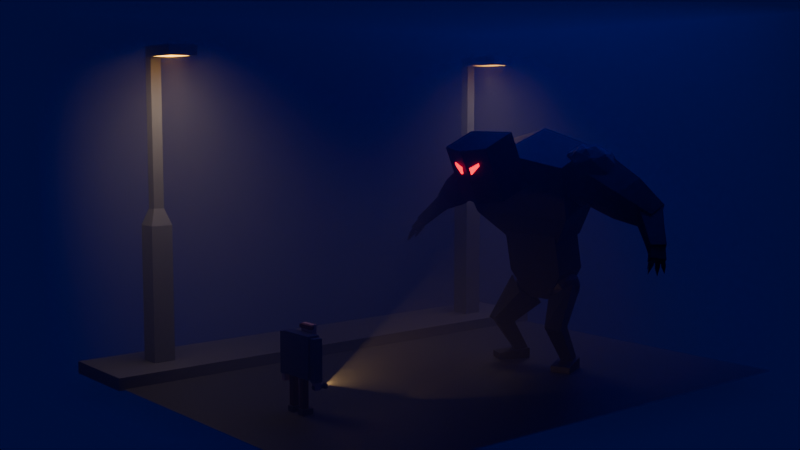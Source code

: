 # Source: Lecture02.blend  (saved by Blender 5.1.29; exported with 4.5.12 LTS)
import bpy
from mathutils import Matrix  # noqa: F401  (used for matrix-valued properties, if any)

bpy.ops.wm.read_factory_settings(use_empty=True)
scene = bpy.context.scene
scene.name = 'Scene'

# ---- collections
col_collection = bpy.data.collections.new('Collection'); scene.collection.children.link(col_collection)
col_old_man = bpy.data.collections.new('old_man'); scene.collection.children.link(col_old_man)
col_monster = bpy.data.collections.new('monster'); scene.collection.children.link(col_monster)
col_street = bpy.data.collections.new('street'); scene.collection.children.link(col_street)

# ---- materials (node trees are filled in below, after node groups)
mat_fog = bpy.data.materials.new('fog')
mat_blue = bpy.data.materials.new('blue')
mat_blue.alpha_threshold = 0.0
mat_blue.use_backface_culling_lightprobe_volume = False
mat_blue.roughness = 0.5
mat_blue.line_color = (0.0, 0.0, 0.0, 1.0)
mat_skin = bpy.data.materials.new('skin')
mat_brown = bpy.data.materials.new('brown')
mat_shoes = bpy.data.materials.new('shoes')
mat_pink_nose = bpy.data.materials.new('pink nose')
mat_black = bpy.data.materials.new('black')
mat_torch = bpy.data.materials.new('torch')
mat_torch_emission = bpy.data.materials.new('torch emission')
mat_eyes = bpy.data.materials.new('eyes')
mat_ground = bpy.data.materials.new('ground')
mat_pavement = bpy.data.materials.new('pavement')
mat_lamp_post = bpy.data.materials.new('lamp post')
mat_lamp_emission = bpy.data.materials.new('lamp emission')

# ---- material node trees
mat_fog.use_nodes = True; mat_fog.node_tree.nodes.clear()
_N = mat_fog.node_tree.nodes; _L = mat_fog.node_tree.links
n0 = _N.new('ShaderNodeOutputMaterial'); n0.name = 'Material Output'; n0.location = (200, 100)
n1 = _N.new('ShaderNodeVolumePrincipled'); n1.name = 'Principled Volume'; n1.location = (-176, 148)
n1.inputs[2].default_value = 0.1
_L.new(n1.outputs[0], n0.inputs[1])
n0.is_active_output = True
mat_blue.use_nodes = True; mat_blue.node_tree.nodes.clear()
_N = mat_blue.node_tree.nodes; _L = mat_blue.node_tree.links
n0 = _N.new('ShaderNodeOutputMaterial'); n0.name = 'Material Output'; n0.location = (200, 100)
n1 = _N.new('ShaderNodeBsdfPrincipled'); n1.name = 'Principled BSDF'; n1.location = (-200, 100)
n1.inputs[0].default_value = (0.006982, 0.004689, 0.1429, 1.0)
_L.new(n1.outputs[0], n0.inputs[0])
n0.is_active_output = True
mat_skin.use_nodes = True; mat_skin.node_tree.nodes.clear()
_N = mat_skin.node_tree.nodes; _L = mat_skin.node_tree.links
n0 = _N.new('ShaderNodeBsdfPrincipled'); n0.name = 'Principled BSDF'; n0.location = (-200, 100)
n0.inputs[0].default_value = (0.8, 0.4624, 0.396, 1.0)
n1 = _N.new('ShaderNodeOutputMaterial'); n1.name = 'Material Output'; n1.location = (200, 100)
_L.new(n0.outputs[0], n1.inputs[0])
n1.is_active_output = True
mat_brown.use_nodes = True; mat_brown.node_tree.nodes.clear()
_N = mat_brown.node_tree.nodes; _L = mat_brown.node_tree.links
n0 = _N.new('ShaderNodeBsdfPrincipled'); n0.name = 'Principled BSDF'; n0.location = (-200, 100)
n0.inputs[0].default_value = (0.1357, 0.009564, 0.002288, 1.0)
n1 = _N.new('ShaderNodeOutputMaterial'); n1.name = 'Material Output'; n1.location = (200, 100)
_L.new(n0.outputs[0], n1.inputs[0])
n1.is_active_output = True
mat_shoes.use_nodes = True; mat_shoes.node_tree.nodes.clear()
_N = mat_shoes.node_tree.nodes; _L = mat_shoes.node_tree.links
n0 = _N.new('ShaderNodeBsdfPrincipled'); n0.name = 'Principled BSDF'; n0.location = (-200, 100)
n0.inputs[0].default_value = (0.04878, 0.04216, 0.04864, 1.0)
n1 = _N.new('ShaderNodeOutputMaterial'); n1.name = 'Material Output'; n1.location = (200, 100)
_L.new(n0.outputs[0], n1.inputs[0])
n1.is_active_output = True
mat_pink_nose.use_nodes = True; mat_pink_nose.node_tree.nodes.clear()
_N = mat_pink_nose.node_tree.nodes; _L = mat_pink_nose.node_tree.links
n0 = _N.new('ShaderNodeBsdfPrincipled'); n0.name = 'Principled BSDF'; n0.location = (-200, 100)
n0.inputs[0].default_value = (0.8, 0.3372, 0.252, 1.0)
n1 = _N.new('ShaderNodeOutputMaterial'); n1.name = 'Material Output'; n1.location = (200, 100)
_L.new(n0.outputs[0], n1.inputs[0])
n1.is_active_output = True
mat_black.use_nodes = True; mat_black.node_tree.nodes.clear()
_N = mat_black.node_tree.nodes; _L = mat_black.node_tree.links
n0 = _N.new('ShaderNodeBsdfPrincipled'); n0.name = 'Principled BSDF'; n0.location = (-200, 100)
n0.inputs[0].default_value = (0.01518, 0.01518, 0.01518, 1.0)
n1 = _N.new('ShaderNodeOutputMaterial'); n1.name = 'Material Output'; n1.location = (200, 100)
_L.new(n0.outputs[0], n1.inputs[0])
n1.is_active_output = True
mat_torch.use_nodes = True; mat_torch.node_tree.nodes.clear()
_N = mat_torch.node_tree.nodes; _L = mat_torch.node_tree.links
n0 = _N.new('ShaderNodeBsdfPrincipled'); n0.name = 'Principled BSDF'; n0.location = (-200, 100)
n0.inputs[0].default_value = (0.06518, 0.06518, 0.06518, 1.0)
n1 = _N.new('ShaderNodeOutputMaterial'); n1.name = 'Material Output'; n1.location = (200, 100)
_L.new(n0.outputs[0], n1.inputs[0])
n1.is_active_output = True
mat_torch_emission.use_nodes = True; mat_torch_emission.node_tree.nodes.clear()
_N = mat_torch_emission.node_tree.nodes; _L = mat_torch_emission.node_tree.links
n0 = _N.new('ShaderNodeBsdfPrincipled'); n0.name = 'Principled BSDF'; n0.location = (-200, 100)
n0.inputs[27].default_value = (1.0, 0.8339, 0.003376, 1.0)
n0.inputs[28].default_value = 10.0
n1 = _N.new('ShaderNodeOutputMaterial'); n1.name = 'Material Output'; n1.location = (200, 100)
_L.new(n0.outputs[0], n1.inputs[0])
n1.is_active_output = True
mat_eyes.use_nodes = True; mat_eyes.node_tree.nodes.clear()
_N = mat_eyes.node_tree.nodes; _L = mat_eyes.node_tree.links
n0 = _N.new('ShaderNodeBsdfPrincipled'); n0.name = 'Principled BSDF'; n0.location = (-200, 100)
n0.inputs[0].default_value = (0.01518, 0.01518, 0.01518, 1.0)
n0.inputs[27].default_value = (1.0, 0.0002639, 0.01106, 1.0)
n0.inputs[28].default_value = 5.0
n1 = _N.new('ShaderNodeOutputMaterial'); n1.name = 'Material Output'; n1.location = (200, 100)
_L.new(n0.outputs[0], n1.inputs[0])
n1.is_active_output = True
mat_ground.use_nodes = True; mat_ground.node_tree.nodes.clear()
_N = mat_ground.node_tree.nodes; _L = mat_ground.node_tree.links
n0 = _N.new('ShaderNodeBsdfPrincipled'); n0.name = 'Principled BSDF'; n0.location = (-200, 100)
n0.inputs[0].default_value = (0.06518, 0.06518, 0.06518, 1.0)
n1 = _N.new('ShaderNodeOutputMaterial'); n1.name = 'Material Output'; n1.location = (200, 100)
_L.new(n0.outputs[0], n1.inputs[0])
n1.is_active_output = True
mat_pavement.use_nodes = True; mat_pavement.node_tree.nodes.clear()
_N = mat_pavement.node_tree.nodes; _L = mat_pavement.node_tree.links
n0 = _N.new('ShaderNodeBsdfPrincipled'); n0.name = 'Principled BSDF'; n0.location = (-200, 100)
n0.inputs[0].default_value = (0.1603, 0.1603, 0.1603, 1.0)
n1 = _N.new('ShaderNodeOutputMaterial'); n1.name = 'Material Output'; n1.location = (200, 100)
_L.new(n0.outputs[0], n1.inputs[0])
n1.is_active_output = True
mat_lamp_post.use_nodes = True; mat_lamp_post.node_tree.nodes.clear()
_N = mat_lamp_post.node_tree.nodes; _L = mat_lamp_post.node_tree.links
n0 = _N.new('ShaderNodeBsdfPrincipled'); n0.name = 'Principled BSDF'; n0.location = (-200, 100)
n0.inputs[0].default_value = (0.1982, 0.2091, 0.2042, 1.0)
n1 = _N.new('ShaderNodeOutputMaterial'); n1.name = 'Material Output'; n1.location = (200, 100)
_L.new(n0.outputs[0], n1.inputs[0])
n1.is_active_output = True
mat_lamp_emission.use_nodes = True; mat_lamp_emission.node_tree.nodes.clear()
_N = mat_lamp_emission.node_tree.nodes; _L = mat_lamp_emission.node_tree.links
n0 = _N.new('ShaderNodeBsdfPrincipled'); n0.name = 'Principled BSDF'; n0.location = (-200, 100)
n0.inputs[27].default_value = (1.0, 0.4728, 0.03484, 1.0)
n0.inputs[28].default_value = 10.0
n1 = _N.new('ShaderNodeOutputMaterial'); n1.name = 'Material Output'; n1.location = (200, 100)
_L.new(n0.outputs[0], n1.inputs[0])
n1.is_active_output = True

# ---- world
world_world = bpy.data.worlds.new('World'); scene.world = world_world
world_world.use_nodes = True; world_world.node_tree.nodes.clear()
_N = world_world.node_tree.nodes; _L = world_world.node_tree.links
n0 = _N.new('ShaderNodeOutputWorld'); n0.name = 'World Output'; n0.location = (200, 100)
n1 = _N.new('ShaderNodeBackground'); n1.name = 'Background'; n1.location = (-200, 100)
n1.inputs[0].default_value = (0.0, 0.0009248, 0.05088, 1.0)
_L.new(n1.outputs[0], n0.inputs[0])
n0.is_active_output = True
world_world.color = (0.05088, 0.05088, 0.05088)
world_world.sun_shadow_jitter_overblur = 0.0

# ---- cameras
cam_camera = bpy.data.cameras.new('Camera')
cam_camera.clip_end = 100.0
cam_camera.ortho_scale = 7.314

# ---- lights
light_light = bpy.data.lights.new('Light', 'SPOT')
light_light.color = (1.0, 0.6024, 0.2108)
light_light.energy = 200.0
light_light.spot_blend = 0.2
light_light.spot_size = 0.8727
light_light_001 = bpy.data.lights.new('Light.001', 'SPOT')
light_light_001.color = (1.0, 0.7644, 0.5582)
light_light_001.energy = 500.0
light_light_001.shadow_soft_size = 1.0
light_light_001.spot_blend = 1.0
light_light_001.spot_size = 2.618
light_area = bpy.data.lights.new('Area', 'AREA')
light_area.color = (0.004163, 0.0, 0.3104)
light_area.energy = 2500.0
light_area.size = 1.0
light_area.size_y = 1.0

# ---- meshes
me_cube_027 = bpy.data.meshes.new('Cube.027')
me_cube_027.from_pydata([(-1.0, -1.0, -1.0), (-1.0, -1.0, 1.0), (-1.0, 1.0, -1.0), (-1.0, 1.0, 1.0), (1.0, -1.0, -1.0), (1.0, -1.0, 1.0), (1.0, 1.0, -1.0), (1.0, 1.0, 1.0)], [], [(0, 1, 3, 2), (2, 3, 7, 6), (6, 7, 5, 4), (4, 5, 1, 0), (2, 6, 4, 0), (7, 3, 1, 5)])
_uv = me_cube_027.uv_layers.new(name='UVMap')
_uv.uv.foreach_set('vector', [0.375, 0.0, 0.625, 0.0, 0.625, 0.25, 0.375, 0.25, 0.375, 0.25, 0.625, 0.25, 0.625, 0.5, 0.375, 0.5, 0.375, 0.5, 0.625, 0.5, 0.625, 0.75, 0.375, 0.75, 0.375, 0.75, 0.625, 0.75, 0.625, 1.0, 0.375, 1.0, 0.125, 0.5, 0.375, 0.5, 0.375, 0.75, 0.125, 0.75, 0.625, 0.5, 0.875, 0.5, 0.875, 0.75, 0.625, 0.75])
me_cube_027.materials.append(mat_fog)
me_cube_027.update()
me_cube = bpy.data.meshes.new('Cube')
me_cube.from_pydata([(1.0, 1.0, 1.0), (1.0, 1.0, -1.0), (1.0, -1.0, 1.0), (1.0, -1.0, -1.0), (-1.0, 1.0, 1.0), (-1.0, 1.0, -1.0), (-1.0, -1.0, 1.0), (-1.0, -1.0, -1.0)], [], [(0, 4, 6, 2), (3, 2, 6, 7), (7, 6, 4, 5), (5, 1, 3, 7), (1, 0, 2, 3), (5, 4, 0, 1)])
_uv = me_cube.uv_layers.new(name='UVMap')
_uv.uv.foreach_set('vector', [0.625, 0.5, 0.875, 0.5, 0.875, 0.75, 0.625, 0.75, 0.375, 0.75, 0.625, 0.75, 0.625, 1.0, 0.375, 1.0, 0.375, 0.0, 0.625, 0.0, 0.625, 0.25, 0.375, 0.25, 0.125, 0.5, 0.375, 0.5, 0.375, 0.75, 0.125, 0.75, 0.375, 0.5, 0.625, 0.5, 0.625, 0.75, 0.375, 0.75, 0.375, 0.25, 0.625, 0.25, 0.625, 0.5, 0.375, 0.5])
me_cube.materials.append(mat_blue)
me_cube.use_mirror_vertex_groups = False
me_cube.update()
me_cube_001 = bpy.data.meshes.new('Cube.001')
me_cube_001.from_pydata([(1.0, 1.0, 1.0), (1.0, 1.0, -1.0), (1.0, -1.0, 1.0), (1.0, -1.0, -1.0), (-1.0, 1.0, 1.0), (-1.0, 1.0, -1.0), (-1.0, -1.0, 1.0), (-1.0, -1.0, -1.0)], [], [(0, 4, 6, 2), (3, 2, 6, 7), (7, 6, 4, 5), (5, 1, 3, 7), (1, 0, 2, 3), (5, 4, 0, 1)])
_uv = me_cube_001.uv_layers.new(name='UVMap')
_uv.uv.foreach_set('vector', [0.625, 0.5, 0.875, 0.5, 0.875, 0.75, 0.625, 0.75, 0.375, 0.75, 0.625, 0.75, 0.625, 1.0, 0.375, 1.0, 0.375, 0.0, 0.625, 0.0, 0.625, 0.25, 0.375, 0.25, 0.125, 0.5, 0.375, 0.5, 0.375, 0.75, 0.125, 0.75, 0.375, 0.5, 0.625, 0.5, 0.625, 0.75, 0.375, 0.75, 0.375, 0.25, 0.625, 0.25, 0.625, 0.5, 0.375, 0.5])
me_cube_001.materials.append(mat_skin)
me_cube_001.use_mirror_vertex_groups = False
me_cube_001.update()
me_cube_002 = bpy.data.meshes.new('Cube.002')
me_cube_002.from_pydata([(1.0, 1.0, 1.0), (1.0, 1.0, -1.0), (1.0, -1.0, 1.0), (1.0, -1.0, -1.0), (-1.0, 1.0, 1.0), (-1.0, 1.0, -1.0), (-1.0, -1.0, 1.0), (-1.0, -1.0, -1.0)], [], [(0, 4, 6, 2), (3, 2, 6, 7), (7, 6, 4, 5), (5, 1, 3, 7), (1, 0, 2, 3), (5, 4, 0, 1)])
_uv = me_cube_002.uv_layers.new(name='UVMap')
_uv.uv.foreach_set('vector', [0.625, 0.5, 0.875, 0.5, 0.875, 0.75, 0.625, 0.75, 0.375, 0.75, 0.625, 0.75, 0.625, 1.0, 0.375, 1.0, 0.375, 0.0, 0.625, 0.0, 0.625, 0.25, 0.375, 0.25, 0.125, 0.5, 0.375, 0.5, 0.375, 0.75, 0.125, 0.75, 0.375, 0.5, 0.625, 0.5, 0.625, 0.75, 0.375, 0.75, 0.375, 0.25, 0.625, 0.25, 0.625, 0.5, 0.375, 0.5])
me_cube_002.materials.append(mat_blue)
me_cube_002.use_mirror_vertex_groups = False
me_cube_002.update()
me_cube_003 = bpy.data.meshes.new('Cube.003')
me_cube_003.from_pydata([(-1.0, -1.0, -1.0), (-1.0, -1.0, 1.0), (-1.0, 1.0, -1.0), (-1.0, 1.0, 1.0), (1.0, -1.0, -1.0), (1.0, -1.0, 1.0), (1.0, 1.0, -1.0), (1.0, 1.0, 1.0)], [], [(0, 1, 3, 2), (2, 3, 7, 6), (6, 7, 5, 4), (4, 5, 1, 0), (2, 6, 4, 0), (7, 3, 1, 5)])
_uv = me_cube_003.uv_layers.new(name='UVMap')
_uv.uv.foreach_set('vector', [0.375, 0.0, 0.625, 0.0, 0.625, 0.25, 0.375, 0.25, 0.375, 0.25, 0.625, 0.25, 0.625, 0.5, 0.375, 0.5, 0.375, 0.5, 0.625, 0.5, 0.625, 0.75, 0.375, 0.75, 0.375, 0.75, 0.625, 0.75, 0.625, 1.0, 0.375, 1.0, 0.125, 0.5, 0.375, 0.5, 0.375, 0.75, 0.125, 0.75, 0.625, 0.5, 0.875, 0.5, 0.875, 0.75, 0.625, 0.75])
me_cube_003.materials.append(mat_skin)
me_cube_003.update()
me_cube_004 = bpy.data.meshes.new('Cube.004')
me_cube_004.from_pydata([(1.0, 1.0, 1.0), (1.0, 1.0, -1.0), (1.0, -1.0, 1.0), (1.0, -1.0, -1.0), (-1.0, 1.0, 1.0), (-1.0, 1.0, -1.0), (-1.0, -1.0, 1.0), (-1.0, -1.0, -1.0)], [], [(0, 4, 6, 2), (3, 2, 6, 7), (7, 6, 4, 5), (5, 1, 3, 7), (1, 0, 2, 3), (5, 4, 0, 1)])
_uv = me_cube_004.uv_layers.new(name='UVMap')
_uv.uv.foreach_set('vector', [0.625, 0.5, 0.875, 0.5, 0.875, 0.75, 0.625, 0.75, 0.375, 0.75, 0.625, 0.75, 0.625, 1.0, 0.375, 1.0, 0.375, 0.0, 0.625, 0.0, 0.625, 0.25, 0.375, 0.25, 0.125, 0.5, 0.375, 0.5, 0.375, 0.75, 0.125, 0.75, 0.375, 0.5, 0.625, 0.5, 0.625, 0.75, 0.375, 0.75, 0.375, 0.25, 0.625, 0.25, 0.625, 0.5, 0.375, 0.5])
me_cube_004.materials.append(mat_brown)
me_cube_004.use_mirror_vertex_groups = False
me_cube_004.update()
me_cube_005 = bpy.data.meshes.new('Cube.005')
me_cube_005.from_pydata([(-1.0, -1.0, -1.0), (-1.0, -1.0, 1.0), (-1.0, 1.0, -1.0), (-1.0, 1.0, 1.0), (1.0, -1.0, -1.0), (1.0, -1.0, 1.0), (1.0, 1.0, -1.0), (1.0, 1.0, 1.0)], [], [(0, 1, 3, 2), (2, 3, 7, 6), (6, 7, 5, 4), (4, 5, 1, 0), (2, 6, 4, 0), (7, 3, 1, 5)])
_uv = me_cube_005.uv_layers.new(name='UVMap')
_uv.uv.foreach_set('vector', [0.375, 0.0, 0.625, 0.0, 0.625, 0.25, 0.375, 0.25, 0.375, 0.25, 0.625, 0.25, 0.625, 0.5, 0.375, 0.5, 0.375, 0.5, 0.625, 0.5, 0.625, 0.75, 0.375, 0.75, 0.375, 0.75, 0.625, 0.75, 0.625, 1.0, 0.375, 1.0, 0.125, 0.5, 0.375, 0.5, 0.375, 0.75, 0.125, 0.75, 0.625, 0.5, 0.875, 0.5, 0.875, 0.75, 0.625, 0.75])
me_cube_005.materials.append(mat_shoes)
me_cube_005.update()
me_cube_006 = bpy.data.meshes.new('Cube.006')
me_cube_006.from_pydata([(-1.0, -1.0, -1.0), (-1.0, -1.0, 1.0), (-1.0, 1.0, -1.0), (-1.0, 1.0, 1.0), (1.0, -1.0, -1.0), (1.0, -1.0, 1.0), (1.0, 1.0, -1.0), (1.0, 1.0, 1.0), (-1.0, 2.69, 1.0), (-1.0, 2.69, -1.0), (1.0, 2.69, -1.0), (1.0, 2.69, 1.0), (-1.0, -1.0, 2.347), (-1.0, 1.0, 2.347), (1.0, 1.0, 2.347), (1.0, -1.0, 2.347)], [], [(0, 1, 3, 2), (7, 6, 10, 11), (6, 7, 5, 4), (4, 5, 1, 0), (2, 6, 4, 0), (5, 7, 14, 15), (9, 8, 11, 10), (6, 2, 9, 10), (3, 7, 11, 8), (2, 3, 8, 9), (14, 13, 12, 15), (3, 1, 12, 13), (1, 5, 15, 12), (7, 3, 13, 14)])
_uv = me_cube_006.uv_layers.new(name='UVMap')
_uv.uv.foreach_set('vector', [0.375, 0.0, 0.625, 0.0, 0.625, 0.25, 0.375, 0.25, 0.625, 0.5, 0.375, 0.5, 0.375, 0.5, 0.625, 0.5, 0.375, 0.5, 0.625, 0.5, 0.625, 0.75, 0.375, 0.75, 0.375, 0.75, 0.625, 0.75, 0.625, 1.0, 0.375, 1.0, 0.125, 0.5, 0.375, 0.5, 0.375, 0.75, 0.125, 0.75, 0.625, 0.75, 0.625, 0.5, 0.625, 0.5, 0.625, 0.75, 0.375, 0.25, 0.625, 0.25, 0.625, 0.5, 0.375, 0.5, 0.375, 0.5, 0.125, 0.5, 0.125, 0.5, 0.375, 0.5, 0.875, 0.5, 0.625, 0.5, 0.625, 0.5, 0.875, 0.5, 0.375, 0.25, 0.625, 0.25, 0.625, 0.25, 0.375, 0.25, 0.625, 0.5, 0.875, 0.5, 0.875, 0.75, 0.625, 0.75, 0.625, 0.25, 0.625, 0.0, 0.625, 0.0, 0.625, 0.25, 0.625, 1.0, 0.625, 0.75, 0.625, 0.75, 0.625, 1.0, 0.625, 0.5, 0.875, 0.5, 0.875, 0.5, 0.625, 0.5])
me_cube_006.materials.append(mat_brown)
me_cube_006.update()
me_cube_007 = bpy.data.meshes.new('Cube.007')
me_cube_007.from_pydata([(-1.0, -1.0, -1.0), (-1.0, -1.0, 1.0), (-1.0, 0.5026, -1.0), (-1.0, 1.397, 1.0), (1.0, -1.0, -1.0), (1.0, -1.0, 1.0), (1.0, 0.5026, -1.0), (1.0, 1.397, 1.0), (-1.0, -1.0, -0.3251), (-1.0, 1.397, -0.3251), (1.0, 1.397, -0.3251), (1.0, -1.0, -0.3251)], [], [(8, 1, 3, 9), (9, 3, 7, 10), (10, 7, 5, 11), (11, 5, 1, 8), (2, 6, 4, 0), (7, 3, 1, 5), (4, 11, 8, 0), (6, 10, 11, 4), (2, 9, 10, 6), (0, 8, 9, 2)])
_uv = me_cube_007.uv_layers.new(name='UVMap')
_uv.uv.foreach_set('vector', [0.4594, 0.0, 0.625, 0.0, 0.625, 0.25, 0.4594, 0.25, 0.4594, 0.25, 0.625, 0.25, 0.625, 0.5, 0.4594, 0.5, 0.4594, 0.5, 0.625, 0.5, 0.625, 0.75, 0.4594, 0.75, 0.4594, 0.75, 0.625, 0.75, 0.625, 1.0, 0.4594, 1.0, 0.125, 0.5, 0.375, 0.5, 0.375, 0.75, 0.125, 0.75, 0.625, 0.5, 0.875, 0.5, 0.875, 0.75, 0.625, 0.75, 0.375, 0.75, 0.4594, 0.75, 0.4594, 1.0, 0.375, 1.0, 0.375, 0.5, 0.4594, 0.5, 0.4594, 0.75, 0.375, 0.75, 0.375, 0.25, 0.4594, 0.25, 0.4594, 0.5, 0.375, 0.5, 0.375, 0.0, 0.4594, 0.0, 0.4594, 0.25, 0.375, 0.25])
me_cube_007.materials.append(mat_pink_nose)
me_cube_007.update()
me_cube_008 = bpy.data.meshes.new('Cube.008')
me_cube_008.from_pydata([(-0.6048, -1.0, -0.6048), (-0.6048, -1.0, 0.6048), (-0.6048, 1.0, -0.6048), (-0.6048, 1.0, 0.6048), (0.6048, -1.0, -0.6048), (0.6048, -1.0, 0.6048), (0.6048, 1.0, -0.6048), (0.6048, 1.0, 0.6048), (-1.0, -1.0, -1.0), (-1.0, -1.0, 1.0), (-1.0, 1.0, 1.0), (-1.0, 1.0, -1.0), (1.0, 1.0, -1.0), (1.0, 1.0, 1.0), (1.0, -1.0, 1.0), (1.0, -1.0, -1.0)], [], [(8, 9, 10, 11), (7, 6, 4, 5), (12, 13, 14, 15), (3, 7, 5, 1), (11, 12, 15, 8), (13, 10, 9, 14), (0, 1, 9, 8), (3, 2, 11, 10), (2, 6, 12, 11), (7, 3, 10, 13), (6, 7, 13, 12), (5, 4, 15, 14), (4, 0, 8, 15), (1, 5, 14, 9), (6, 2, 0, 4), (2, 3, 1, 0)])
_uv = me_cube_008.uv_layers.new(name='UVMap')
_uv.uv.foreach_set('vector', [0.375, 0.0, 0.625, 0.0, 0.625, 0.25, 0.375, 0.25, 0.5756, 0.4506, 0.4244, 0.4506, 0.4244, 0.7994, 0.5756, 0.7994, 0.375, 0.5, 0.625, 0.5, 0.625, 0.75, 0.375, 0.75, 0.5756, 0.2994, 0.5756, 0.4506, 0.5756, 0.7994, 0.5756, 0.9506, 0.125, 0.5, 0.375, 0.5, 0.375, 0.75, 0.125, 0.75, 0.625, 0.5, 0.875, 0.5, 0.875, 0.75, 0.625, 0.75, 0.4244, 0.9506, 0.5756, 0.9506, 0.625, 1.0, 0.375, 1.0, 0.5756, 0.2994, 0.4244, 0.2994, 0.375, 0.25, 0.625, 0.25, 0.4244, 0.2994, 0.4244, 0.4506, 0.375, 0.5, 0.375, 0.25, 0.5756, 0.4506, 0.5756, 0.2994, 0.625, 0.25, 0.625, 0.5, 0.4244, 0.4506, 0.5756, 0.4506, 0.625, 0.5, 0.375, 0.5, 0.5756, 0.7994, 0.4244, 0.7994, 0.375, 0.75, 0.625, 0.75, 0.4244, 0.7994, 0.4244, 0.9506, 0.375, 1.0, 0.375, 0.75, 0.5756, 0.9506, 0.5756, 0.7994, 0.625, 0.75, 0.625, 1.0, 0.4244, 0.4506, 0.4244, 0.2994, 0.4244, 0.9506, 0.4244, 0.7994, 0.4244, 0.2994, 0.5756, 0.2994, 0.5756, 0.9506, 0.4244, 0.9506])
me_cube_008.materials.append(mat_pink_nose)
me_cube_008.update()
me_cube_009 = bpy.data.meshes.new('Cube.009')
me_cube_009.from_pydata([(-1.0, -1.0, -1.0), (-1.0, -1.0, 1.0), (-1.0, 1.0, -1.0), (-1.0, 1.0, 1.0), (1.0, -1.0, -1.0), (1.0, -1.0, 1.0), (1.0, 1.0, -1.0), (1.0, 1.0, 1.0)], [], [(0, 1, 3, 2), (2, 3, 7, 6), (6, 7, 5, 4), (4, 5, 1, 0), (2, 6, 4, 0), (7, 3, 1, 5)])
_uv = me_cube_009.uv_layers.new(name='UVMap')
_uv.uv.foreach_set('vector', [0.375, 0.0, 0.625, 0.0, 0.625, 0.25, 0.375, 0.25, 0.375, 0.25, 0.625, 0.25, 0.625, 0.5, 0.375, 0.5, 0.375, 0.5, 0.625, 0.5, 0.625, 0.75, 0.375, 0.75, 0.375, 0.75, 0.625, 0.75, 0.625, 1.0, 0.375, 1.0, 0.125, 0.5, 0.375, 0.5, 0.375, 0.75, 0.125, 0.75, 0.625, 0.5, 0.875, 0.5, 0.875, 0.75, 0.625, 0.75])
me_cube_009.update()
me_cube_010 = bpy.data.meshes.new('Cube.010')
me_cube_010.from_pydata([(-1.0, -1.0, -1.0), (-1.0, -1.0, 1.0), (-1.0, 1.0, -1.0), (-1.0, 1.0, 1.0), (1.0, -1.0, -1.0), (1.0, -1.0, 1.0), (1.0, 1.0, -1.0), (1.0, 1.0, 1.0)], [], [(0, 1, 3, 2), (2, 3, 7, 6), (6, 7, 5, 4), (4, 5, 1, 0), (2, 6, 4, 0), (7, 3, 1, 5)])
_uv = me_cube_010.uv_layers.new(name='UVMap')
_uv.uv.foreach_set('vector', [0.375, 0.0, 0.625, 0.0, 0.625, 0.25, 0.375, 0.25, 0.375, 0.25, 0.625, 0.25, 0.625, 0.5, 0.375, 0.5, 0.375, 0.5, 0.625, 0.5, 0.625, 0.75, 0.375, 0.75, 0.375, 0.75, 0.625, 0.75, 0.625, 1.0, 0.375, 1.0, 0.125, 0.5, 0.375, 0.5, 0.375, 0.75, 0.125, 0.75, 0.625, 0.5, 0.875, 0.5, 0.875, 0.75, 0.625, 0.75])
me_cube_010.materials.append(mat_black)
me_cube_010.update()
me_cylinder = bpy.data.meshes.new('Cylinder')
me_cylinder.from_pydata([(0.0, 1.0, -1.0), (0.0, 1.0, 1.0), (0.1951, 0.9808, -1.0), (0.1951, 0.9808, 1.0), (0.3827, 0.9239, -1.0), (0.3827, 0.9239, 1.0), (0.5556, 0.8315, -1.0), (0.5556, 0.8315, 1.0), (0.7071, 0.7071, -1.0), (0.7071, 0.7071, 1.0), (0.8315, 0.5556, -1.0), (0.8315, 0.5556, 1.0), (0.9239, 0.3827, -1.0), (0.9239, 0.3827, 1.0), (0.9808, 0.1951, -1.0), (0.9808, 0.1951, 1.0), (1.0, 0.0, -1.0), (1.0, 0.0, 1.0), (0.9808, -0.1951, -1.0), (0.9808, -0.1951, 1.0), (0.9239, -0.3827, -1.0), (0.9239, -0.3827, 1.0), (0.8315, -0.5556, -1.0), (0.8315, -0.5556, 1.0), (0.7071, -0.7071, -1.0), (0.7071, -0.7071, 1.0), (0.5556, -0.8315, -1.0), (0.5556, -0.8315, 1.0), (0.3827, -0.9239, -1.0), (0.3827, -0.9239, 1.0), (0.1951, -0.9808, -1.0), (0.1951, -0.9808, 1.0), (0.0, -1.0, -1.0), (0.0, -1.0, 1.0), (-0.1951, -0.9808, -1.0), (-0.1951, -0.9808, 1.0), (-0.3827, -0.9239, -1.0), (-0.3827, -0.9239, 1.0), (-0.5556, -0.8315, -1.0), (-0.5556, -0.8315, 1.0), (-0.7071, -0.7071, -1.0), (-0.7071, -0.7071, 1.0), (-0.8315, -0.5556, -1.0), (-0.8315, -0.5556, 1.0), (-0.9239, -0.3827, -1.0), (-0.9239, -0.3827, 1.0), (-0.9808, -0.1951, -1.0), (-0.9808, -0.1951, 1.0), (-1.0, 0.0, -1.0), (-1.0, 0.0, 1.0), (-0.9808, 0.1951, -1.0), (-0.9808, 0.1951, 1.0), (-0.9239, 0.3827, -1.0), (-0.9239, 0.3827, 1.0), (-0.8315, 0.5556, -1.0), (-0.8315, 0.5556, 1.0), (-0.7071, 0.7071, -1.0), (-0.7071, 0.7071, 1.0), (-0.5556, 0.8315, -1.0), (-0.5556, 0.8315, 1.0), (-0.3827, 0.9239, -1.0), (-0.3827, 0.9239, 1.0), (-0.1951, 0.9808, -1.0), (-0.1951, 0.9808, 1.0), (0.3043, 1.53, 1.438), (9.562e-08, 1.56, 1.438), (0.5968, 1.441, 1.438), (0.8665, 1.297, 1.438), (1.103, 1.103, 1.438), (1.297, 0.8665, 1.438), (1.441, 0.5968, 1.438), (1.53, 0.3043, 1.438), (1.56, 5.337e-07, 1.438), (1.53, -0.3043, 1.438), (1.441, -0.5968, 1.438), (1.297, -0.8665, 1.438), (1.103, -1.103, 1.438), (0.8665, -1.297, 1.438), (0.5968, -1.441, 1.438), (0.3043, -1.53, 1.438), (9.562e-08, -1.56, 1.438), (-0.3043, -1.53, 1.438), (-0.5968, -1.441, 1.438), (-0.8665, -1.297, 1.438), (-1.103, -1.103, 1.438), (-1.297, -0.8665, 1.438), (-1.441, -0.5968, 1.438), (-1.53, -0.3043, 1.438), (-1.56, 5.337e-07, 1.438), (-1.53, 0.3043, 1.438), (-1.441, 0.5968, 1.438), (-1.297, 0.8665, 1.438), (-1.103, 1.103, 1.438), (-0.8665, 1.297, 1.438), (-0.5968, 1.441, 1.438), (-0.3043, 1.53, 1.438), (0.245, 1.232, 1.703), (1.257e-07, 1.256, 1.703), (0.4805, 1.16, 1.703), (0.6976, 1.044, 1.703), (0.8879, 0.8879, 1.703), (1.044, 0.6976, 1.703), (1.16, 0.4805, 1.703), (1.232, 0.245, 1.703), (1.256, 5.326e-07, 1.703), (1.232, -0.245, 1.703), (1.16, -0.4805, 1.703), (1.044, -0.6976, 1.703), (0.8879, -0.8879, 1.703), (0.6976, -1.044, 1.703), (0.4805, -1.16, 1.703), (0.245, -1.232, 1.703), (1.235e-07, -1.256, 1.703), (-0.245, -1.232, 1.703), (-0.4805, -1.16, 1.703), (-0.6976, -1.044, 1.703), (-0.8879, -0.8879, 1.703), (-1.044, -0.6976, 1.703), (-1.16, -0.4805, 1.703), (-1.232, -0.245, 1.703), (-1.256, 5.326e-07, 1.703), (-1.232, 0.245, 1.703), (-1.16, 0.4805, 1.703), (-1.044, 0.6976, 1.703), (-0.8879, 0.8879, 1.703), (-0.6976, 1.044, 1.703), (-0.4805, 1.16, 1.703), (-0.245, 1.232, 1.703), (0.3043, 1.53, 1.703), (1.223e-07, 1.56, 1.703), (0.5968, 1.441, 1.703), (0.8665, 1.297, 1.703), (1.103, 1.103, 1.703), (1.297, 0.8665, 1.703), (1.441, 0.5968, 1.703), (1.53, 0.3043, 1.703), (1.56, 5.337e-07, 1.703), (1.53, -0.3043, 1.703), (1.441, -0.5968, 1.703), (1.297, -0.8665, 1.703), (1.103, -1.103, 1.703), (0.8665, -1.297, 1.703), (0.5968, -1.441, 1.703), (0.3043, -1.53, 1.703), (1.223e-07, -1.56, 1.703), (-0.3043, -1.53, 1.703), (-0.5968, -1.441, 1.703), (-0.8665, -1.297, 1.703), (-1.103, -1.103, 1.703), (-1.297, -0.8665, 1.703), (-1.441, -0.5968, 1.703), (-1.53, -0.3043, 1.703), (-1.56, 5.337e-07, 1.703), (-1.53, 0.3043, 1.703), (-1.441, 0.5968, 1.703), (-1.297, 0.8665, 1.703), (-1.103, 1.103, 1.703), (-0.8665, 1.297, 1.703), (-0.5968, 1.441, 1.703), (-0.3043, 1.53, 1.703), (0.245, 1.232, 1.63), (1.128e-07, 1.256, 1.63), (0.4805, 1.16, 1.63), (0.6976, 1.044, 1.63), (0.8879, 0.8879, 1.63), (1.044, 0.6976, 1.63), (1.16, 0.4805, 1.63), (1.232, 0.245, 1.63), (1.256, 5.326e-07, 1.63), (1.232, -0.245, 1.63), (1.16, -0.4805, 1.63), (1.044, -0.6976, 1.63), (0.8879, -0.8879, 1.63), (0.6976, -1.044, 1.63), (0.4805, -1.16, 1.63), (0.245, -1.232, 1.63), (1.105e-07, -1.256, 1.63), (-0.245, -1.232, 1.63), (-0.4805, -1.16, 1.63), (-0.6976, -1.044, 1.63), (-0.8879, -0.8879, 1.63), (-1.044, -0.6976, 1.63), (-1.16, -0.4805, 1.63), (-1.232, -0.245, 1.63), (-1.256, 5.326e-07, 1.63), (-1.232, 0.245, 1.63), (-1.16, 0.4805, 1.63), (-1.044, 0.6976, 1.63), (-0.8879, 0.8879, 1.63), (-0.6976, 1.044, 1.63), (-0.4805, 1.16, 1.63), (-0.245, 1.232, 1.63)], [], [(0, 1, 3, 2), (2, 3, 5, 4), (4, 5, 7, 6), (6, 7, 9, 8), (8, 9, 11, 10), (10, 11, 13, 12), (12, 13, 15, 14), (14, 15, 17, 16), (16, 17, 19, 18), (18, 19, 21, 20), (20, 21, 23, 22), (22, 23, 25, 24), (24, 25, 27, 26), (26, 27, 29, 28), (28, 29, 31, 30), (30, 31, 33, 32), (32, 33, 35, 34), (34, 35, 37, 36), (36, 37, 39, 38), (38, 39, 41, 40), (40, 41, 43, 42), (42, 43, 45, 44), (44, 45, 47, 46), (46, 47, 49, 48), (48, 49, 51, 50), (50, 51, 53, 52), (52, 53, 55, 54), (54, 55, 57, 56), (56, 57, 59, 58), (58, 59, 61, 60), (5, 3, 64, 66), (60, 61, 63, 62), (62, 63, 1, 0), (0, 2, 4, 6, 8, 10, 12, 14, 16, 18, 20, 22, 24, 26, 28, 30, 32, 34, 36, 38, 40, 42, 44, 46, 48, 50, 52, 54, 56, 58, 60, 62), (81, 80, 144, 145), (23, 21, 74, 75), (41, 39, 83, 84), (59, 57, 92, 93), (15, 13, 70, 71), (33, 31, 79, 80), (51, 49, 88, 89), (7, 5, 66, 67), (25, 23, 75, 76), (43, 41, 84, 85), (61, 59, 93, 94), (17, 15, 71, 72), (35, 33, 80, 81), (53, 51, 89, 90), (9, 7, 67, 68), (27, 25, 76, 77), (45, 43, 85, 86), (63, 61, 94, 95), (19, 17, 72, 73), (37, 35, 81, 82), (55, 53, 90, 91), (11, 9, 68, 69), (29, 27, 77, 78), (47, 45, 86, 87), (3, 1, 65, 64), (1, 63, 95, 65), (21, 19, 73, 74), (39, 37, 82, 83), (57, 55, 91, 92), (13, 11, 69, 70), (31, 29, 78, 79), (49, 47, 87, 88), (102, 101, 165, 166), (68, 67, 131, 132), (95, 94, 158, 159), (82, 81, 145, 146), (69, 68, 132, 133), (65, 95, 159, 129), (83, 82, 146, 147), (70, 69, 133, 134), (84, 83, 147, 148), (71, 70, 134, 135), (85, 84, 148, 149), (72, 71, 135, 136), (86, 85, 149, 150), (73, 72, 136, 137), (87, 86, 150, 151), (74, 73, 137, 138), (88, 87, 151, 152), (75, 74, 138, 139), (89, 88, 152, 153), (76, 75, 139, 140), (90, 89, 153, 154), (77, 76, 140, 141), (91, 90, 154, 155), (78, 77, 141, 142), (64, 65, 129, 128), (92, 91, 155, 156), (79, 78, 142, 143), (66, 64, 128, 130), (93, 92, 156, 157), (80, 79, 143, 144), (67, 66, 130, 131), (94, 93, 157, 158), (97, 96, 128, 129), (96, 98, 130, 128), (98, 99, 131, 130), (99, 100, 132, 131), (100, 101, 133, 132), (101, 102, 134, 133), (102, 103, 135, 134), (103, 104, 136, 135), (104, 105, 137, 136), (105, 106, 138, 137), (106, 107, 139, 138), (107, 108, 140, 139), (108, 109, 141, 140), (109, 110, 142, 141), (110, 111, 143, 142), (111, 112, 144, 143), (112, 113, 145, 144), (113, 114, 146, 145), (114, 115, 147, 146), (115, 116, 148, 147), (116, 117, 149, 148), (117, 118, 150, 149), (118, 119, 151, 150), (119, 120, 152, 151), (120, 121, 153, 152), (121, 122, 154, 153), (122, 123, 155, 154), (123, 124, 156, 155), (124, 125, 157, 156), (125, 126, 158, 157), (126, 127, 159, 158), (127, 97, 129, 159), (160, 161, 191, 190, 189, 188, 187, 186, 185, 184, 183, 182, 181, 180, 179, 178, 177, 176, 175, 174, 173, 172, 171, 170, 169, 168, 167, 166, 165, 164, 163, 162), (116, 115, 179, 180), (103, 102, 166, 167), (117, 116, 180, 181), (104, 103, 167, 168), (118, 117, 181, 182), (105, 104, 168, 169), (119, 118, 182, 183), (106, 105, 169, 170), (120, 119, 183, 184), (107, 106, 170, 171), (121, 120, 184, 185), (108, 107, 171, 172), (122, 121, 185, 186), (109, 108, 172, 173), (123, 122, 186, 187), (110, 109, 173, 174), (96, 97, 161, 160), (124, 123, 187, 188), (111, 110, 174, 175), (98, 96, 160, 162), (125, 124, 188, 189), (112, 111, 175, 176), (99, 98, 162, 163), (126, 125, 189, 190), (113, 112, 176, 177), (100, 99, 163, 164), (127, 126, 190, 191), (114, 113, 177, 178), (101, 100, 164, 165), (97, 127, 191, 161), (115, 114, 178, 179)])
me_cylinder.polygons.foreach_set('material_index', [0, 0, 0, 0, 0, 0, 0, 0, 0, 0, 0, 0, 0, 0, 0, 0, 0, 0, 0, 0, 0, 0, 0, 0, 0, 0, 0, 0, 0, 0, 0, 0, 0, 0, 0, 0, 0, 0, 0, 0, 0, 0, 0, 0, 0, 0, 0, 0, 0, 0, 0, 0, 0, 0, 0, 0, 0, 0, 0, 0, 0, 0, 0, 0, 0, 0, 0, 0, 0, 0, 0, 0, 0, 0, 0, 0, 0, 0, 0, 0, 0, 0, 0, 0, 0, 0, 0, 0, 0, 0, 0, 0, 0, 0, 0, 0, 0, 0, 0, 0, 0, 0, 0, 0, 0, 0, 0, 0, 0, 0, 0, 0, 0, 0, 0, 0, 0, 0, 0, 0, 0, 0, 0, 0, 0, 0, 0, 0, 0, 0, 1, 0, 0, 0, 0, 0, 0, 0, 0, 0, 0, 0, 0, 0, 0, 0, 0, 0, 0, 0, 0, 0, 0, 0, 0, 0, 0, 0, 0, 0, 0, 0])
_uv = me_cylinder.uv_layers.new(name='UVMap')
_uv.uv.foreach_set('vector', [1.0, 0.5, 1.0, 1.0, 0.9688, 1.0, 0.9688, 0.5, 0.9688, 0.5, 0.9688, 1.0, 0.9375, 1.0, 0.9375, 0.5, 0.9375, 0.5, 0.9375, 1.0, 0.9062, 1.0, 0.9062, 0.5, 0.9062, 0.5, 0.9062, 1.0, 0.875, 1.0, 0.875, 0.5, 0.875, 0.5, 0.875, 1.0, 0.8438, 1.0, 0.8438, 0.5, 0.8438, 0.5, 0.8438, 1.0, 0.8125, 1.0, 0.8125, 0.5, 0.8125, 0.5, 0.8125, 1.0, 0.7812, 1.0, 0.7812, 0.5, 0.7812, 0.5, 0.7812, 1.0, 0.75, 1.0, 0.75, 0.5, 0.75, 0.5, 0.75, 1.0, 0.7188, 1.0, 0.7188, 0.5, 0.7188, 0.5, 0.7188, 1.0, 0.6875, 1.0, 0.6875, 0.5, 0.6875, 0.5, 0.6875, 1.0, 0.6562, 1.0, 0.6562, 0.5, 0.6562, 0.5, 0.6562, 1.0, 0.625, 1.0, 0.625, 0.5, 0.625, 0.5, 0.625, 1.0, 0.5938, 1.0, 0.5938, 0.5, 0.5938, 0.5, 0.5938, 1.0, 0.5625, 1.0, 0.5625, 0.5, 0.5625, 0.5, 0.5625, 1.0, 0.5312, 1.0, 0.5312, 0.5, 0.5312, 0.5, 0.5312, 1.0, 0.5, 1.0, 0.5, 0.5, 0.5, 0.5, 0.5, 1.0, 0.4688, 1.0, 0.4688, 0.5, 0.4688, 0.5, 0.4688, 1.0, 0.4375, 1.0, 0.4375, 0.5, 0.4375, 0.5, 0.4375, 1.0, 0.4062, 1.0, 0.4062, 0.5, 0.4062, 0.5, 0.4062, 1.0, 0.375, 1.0, 0.375, 0.5, 0.375, 0.5, 0.375, 1.0, 0.3438, 1.0, 0.3438, 0.5, 0.3438, 0.5, 0.3438, 1.0, 0.3125, 1.0, 0.3125, 0.5, 0.3125, 0.5, 0.3125, 1.0, 0.2812, 1.0, 0.2812, 0.5, 0.2812, 0.5, 0.2812, 1.0, 0.25, 1.0, 0.25, 0.5, 0.25, 0.5, 0.25, 1.0, 0.2188, 1.0, 0.2188, 0.5, 0.2188, 0.5, 0.2188, 1.0, 0.1875, 1.0, 0.1875, 0.5, 0.1875, 0.5, 0.1875, 1.0, 0.1562, 1.0, 0.1562, 0.5, 0.1562, 0.5, 0.1562, 1.0, 0.125, 1.0, 0.125, 0.5, 0.125, 0.5, 0.125, 1.0, 0.09375, 1.0, 0.09375, 0.5, 0.09375, 0.5, 0.09375, 1.0, 0.0625, 1.0, 0.0625, 0.5, 0.9375, 1.0, 0.9688, 1.0, 0.9688, 1.0, 0.9375, 1.0, 0.0625, 0.5, 0.0625, 1.0, 0.03125, 1.0, 0.03125, 0.5, 0.03125, 0.5, 0.03125, 1.0, 0.0, 1.0, 0.0, 0.5, 0.75, 0.49, 0.7968, 0.4854, 0.8418, 0.4717, 0.8833, 0.4496, 0.9197, 0.4197, 0.9496, 0.3833, 0.9717, 0.3418, 0.9854, 0.2968, 0.99, 0.25, 0.9854, 0.2032, 0.9717, 0.1582, 0.9496, 0.1167, 0.9197, 0.08029, 0.8833, 0.05045, 0.8418, 0.02827, 0.7968, 0.01461, 0.75, 0.01, 0.7032, 0.01461, 0.6582, 0.02827, 0.6167, 0.05045, 0.5803, 0.08029, 0.5504, 0.1167, 0.5283, 0.1582, 0.5146, 0.2032, 0.51, 0.25, 0.5146, 0.2968, 0.5283, 0.3418, 0.5504, 0.3833, 0.5803, 0.4197, 0.6167, 0.4496, 0.6582, 0.4717, 0.7032, 0.4854, 0.4688, 1.0, 0.5, 1.0, 0.5, 1.0, 0.4688, 1.0, 0.6562, 1.0, 0.6875, 1.0, 0.6875, 1.0, 0.6562, 1.0, 0.375, 1.0, 0.4062, 1.0, 0.4062, 1.0, 0.375, 1.0, 0.09375, 1.0, 0.125, 1.0, 0.125, 1.0, 0.09375, 1.0, 0.7812, 1.0, 0.8125, 1.0, 0.8125, 1.0, 0.7812, 1.0, 0.5, 1.0, 0.5312, 1.0, 0.5312, 1.0, 0.5, 1.0, 0.2188, 1.0, 0.25, 1.0, 0.25, 1.0, 0.2188, 1.0, 0.9062, 1.0, 0.9375, 1.0, 0.9375, 1.0, 0.9062, 1.0, 0.625, 1.0, 0.6562, 1.0, 0.6562, 1.0, 0.625, 1.0, 0.3438, 1.0, 0.375, 1.0, 0.375, 1.0, 0.3438, 1.0, 0.0625, 1.0, 0.09375, 1.0, 0.09375, 1.0, 0.0625, 1.0, 0.75, 1.0, 0.7812, 1.0, 0.7812, 1.0, 0.75, 1.0, 0.4688, 1.0, 0.5, 1.0, 0.5, 1.0, 0.4688, 1.0, 0.1875, 1.0, 0.2188, 1.0, 0.2188, 1.0, 0.1875, 1.0, 0.875, 1.0, 0.9062, 1.0, 0.9062, 1.0, 0.875, 1.0, 0.5938, 1.0, 0.625, 1.0, 0.625, 1.0, 0.5938, 1.0, 0.3125, 1.0, 0.3438, 1.0, 0.3438, 1.0, 0.3125, 1.0, 0.03125, 1.0, 0.0625, 1.0, 0.0625, 1.0, 0.03125, 1.0, 0.7188, 1.0, 0.75, 1.0, 0.75, 1.0, 0.7188, 1.0, 0.4375, 1.0, 0.4688, 1.0, 0.4688, 1.0, 0.4375, 1.0, 0.1562, 1.0, 0.1875, 1.0, 0.1875, 1.0, 0.1562, 1.0, 0.8438, 1.0, 0.875, 1.0, 0.875, 1.0, 0.8438, 1.0, 0.5625, 1.0, 0.5938, 1.0, 0.5938, 1.0, 0.5625, 1.0, 0.2812, 1.0, 0.3125, 1.0, 0.3125, 1.0, 0.2812, 1.0, 0.9688, 1.0, 1.0, 1.0, 1.0, 1.0, 0.9688, 1.0, 0.0, 1.0, 0.03125, 1.0, 0.03125, 1.0, 0.0, 1.0, 0.6875, 1.0, 0.7188, 1.0, 0.7188, 1.0, 0.6875, 1.0, 0.4062, 1.0, 0.4375, 1.0, 0.4375, 1.0, 0.4062, 1.0, 0.125, 1.0, 0.1562, 1.0, 0.1562, 1.0, 0.125, 1.0, 0.8125, 1.0, 0.8438, 1.0, 0.8438, 1.0, 0.8125, 1.0, 0.5312, 1.0, 0.5625, 1.0, 0.5625, 1.0, 0.5312, 1.0, 0.25, 1.0, 0.2812, 1.0, 0.2812, 1.0, 0.25, 1.0, 0.4285, 0.3239, 0.4107, 0.3574, 0.4107, 0.3574, 0.4285, 0.3239, 0.875, 1.0, 0.9062, 1.0, 0.9062, 1.0, 0.875, 1.0, 0.03125, 1.0, 0.0625, 1.0, 0.0625, 1.0, 0.03125, 1.0, 0.4375, 1.0, 0.4688, 1.0, 0.4688, 1.0, 0.4375, 1.0, 0.8438, 1.0, 0.875, 1.0, 0.875, 1.0, 0.8438, 1.0, 0.0, 1.0, 0.03125, 1.0, 0.03125, 1.0, 0.0, 1.0, 0.4062, 1.0, 0.4375, 1.0, 0.4375, 1.0, 0.4062, 1.0, 0.8125, 1.0, 0.8438, 1.0, 0.8438, 1.0, 0.8125, 1.0, 0.375, 1.0, 0.4062, 1.0, 0.4062, 1.0, 0.375, 1.0, 0.7812, 1.0, 0.8125, 1.0, 0.8125, 1.0, 0.7812, 1.0, 0.3438, 1.0, 0.375, 1.0, 0.375, 1.0, 0.3438, 1.0, 0.75, 1.0, 0.7812, 1.0, 0.7812, 1.0, 0.75, 1.0, 0.3125, 1.0, 0.3438, 1.0, 0.3438, 1.0, 0.3125, 1.0, 0.7188, 1.0, 0.75, 1.0, 0.75, 1.0, 0.7188, 1.0, 0.2812, 1.0, 0.3125, 1.0, 0.3125, 1.0, 0.2812, 1.0, 0.6875, 1.0, 0.7188, 1.0, 0.7188, 1.0, 0.6875, 1.0, 0.25, 1.0, 0.2812, 1.0, 0.2812, 1.0, 0.25, 1.0, 0.6562, 1.0, 0.6875, 1.0, 0.6875, 1.0, 0.6562, 1.0, 0.2188, 1.0, 0.25, 1.0, 0.25, 1.0, 0.2188, 1.0, 0.625, 1.0, 0.6562, 1.0, 0.6562, 1.0, 0.625, 1.0, 0.1875, 1.0, 0.2188, 1.0, 0.2188, 1.0, 0.1875, 1.0, 0.5938, 1.0, 0.625, 1.0, 0.625, 1.0, 0.5938, 1.0, 0.1562, 1.0, 0.1875, 1.0, 0.1875, 1.0, 0.1562, 1.0, 0.5625, 1.0, 0.5938, 1.0, 0.5938, 1.0, 0.5625, 1.0, 0.9688, 1.0, 1.0, 1.0, 1.0, 1.0, 0.9688, 1.0, 0.125, 1.0, 0.1562, 1.0, 0.1562, 1.0, 0.125, 1.0, 0.5312, 1.0, 0.5625, 1.0, 0.5625, 1.0, 0.5312, 1.0, 0.9375, 1.0, 0.9688, 1.0, 0.9688, 1.0, 0.9375, 1.0, 0.09375, 1.0, 0.125, 1.0, 0.125, 1.0, 0.09375, 1.0, 0.5, 1.0, 0.5312, 1.0, 0.5312, 1.0, 0.5, 1.0, 0.9062, 1.0, 0.9375, 1.0, 0.9375, 1.0, 0.9062, 1.0, 0.0625, 1.0, 0.09375, 1.0, 0.09375, 1.0, 0.0625, 1.0, 0.25, 0.4432, 0.2877, 0.4395, 0.2968, 0.4854, 0.25, 0.49, 0.2877, 0.4395, 0.3239, 0.4285, 0.3418, 0.4717, 0.2968, 0.4854, 0.3239, 0.4285, 0.3574, 0.4107, 0.3833, 0.4496, 0.3418, 0.4717, 0.3574, 0.4107, 0.3866, 0.3866, 0.4197, 0.4197, 0.3833, 0.4496, 0.3866, 0.3866, 0.4107, 0.3574, 0.4496, 0.3833, 0.4197, 0.4197, 0.4107, 0.3574, 0.4285, 0.3239, 0.4717, 0.3418, 0.4496, 0.3833, 0.4285, 0.3239, 0.4395, 0.2877, 0.4854, 0.2968, 0.4717, 0.3418, 0.4395, 0.2877, 0.4432, 0.25, 0.49, 0.25, 0.4854, 0.2968, 0.4432, 0.25, 0.4395, 0.2123, 0.4854, 0.2032, 0.49, 0.25, 0.4395, 0.2123, 0.4285, 0.1761, 0.4717, 0.1582, 0.4854, 0.2032, 0.4285, 0.1761, 0.4107, 0.1426, 0.4496, 0.1167, 0.4717, 0.1582, 0.4107, 0.1426, 0.3866, 0.1134, 0.4197, 0.08029, 0.4496, 0.1167, 0.3866, 0.1134, 0.3574, 0.08933, 0.3833, 0.05045, 0.4197, 0.08029, 0.3574, 0.08933, 0.3239, 0.07147, 0.3418, 0.02827, 0.3833, 0.05045, 0.3239, 0.07147, 0.2877, 0.06048, 0.2968, 0.01461, 0.3418, 0.02827, 0.2877, 0.06048, 0.25, 0.05676, 0.25, 0.01, 0.2968, 0.01461, 0.25, 0.05676, 0.2123, 0.06048, 0.2032, 0.01461, 0.25, 0.01, 0.2123, 0.06048, 0.1761, 0.07147, 0.1582, 0.02827, 0.2032, 0.01461, 0.1761, 0.07147, 0.1426, 0.08933, 0.1167, 0.05045, 0.1582, 0.02827, 0.1426, 0.08933, 0.1134, 0.1134, 0.08029, 0.08029, 0.1167, 0.05045, 0.1134, 0.1134, 0.08933, 0.1426, 0.05045, 0.1167, 0.08029, 0.08029, 0.08933, 0.1426, 0.07147, 0.1761, 0.02827, 0.1582, 0.05045, 0.1167, 0.07147, 0.1761, 0.06048, 0.2123, 0.01461, 0.2032, 0.02827, 0.1582, 0.06048, 0.2123, 0.05676, 0.25, 0.01, 0.25, 0.01461, 0.2032, 0.05676, 0.25, 0.06048, 0.2877, 0.01461, 0.2968, 0.01, 0.25, 0.06048, 0.2877, 0.07147, 0.3239, 0.02827, 0.3418, 0.01461, 0.2968, 0.07147, 0.3239, 0.08933, 0.3574, 0.05045, 0.3833, 0.02827, 0.3418, 0.08933, 0.3574, 0.1134, 0.3866, 0.08029, 0.4197, 0.05045, 0.3833, 0.1134, 0.3866, 0.1426, 0.4107, 0.1167, 0.4496, 0.08029, 0.4197, 0.1426, 0.4107, 0.1761, 0.4285, 0.1582, 0.4717, 0.1167, 0.4496, 0.1761, 0.4285, 0.2123, 0.4395, 0.2032, 0.4854, 0.1582, 0.4717, 0.2123, 0.4395, 0.25, 0.4432, 0.25, 0.49, 0.2032, 0.4854, 0.2877, 0.4395, 0.25, 0.4432, 0.2123, 0.4395, 0.1761, 0.4285, 0.1426, 0.4107, 0.1134, 0.3866, 0.08933, 0.3574, 0.07147, 0.3239, 0.06048, 0.2877, 0.05676, 0.25, 0.06048, 0.2123, 0.07147, 0.1761, 0.08933, 0.1426, 0.1134, 0.1134, 0.1426, 0.08933, 0.1761, 0.07147, 0.2123, 0.06048, 0.25, 0.05676, 0.2877, 0.06048, 0.3239, 0.07147, 0.3574, 0.08933, 0.3866, 0.1134, 0.4107, 0.1426, 0.4285, 0.1761, 0.4395, 0.2123, 0.4432, 0.25, 0.4395, 0.2877, 0.4285, 0.3239, 0.4107, 0.3574, 0.3866, 0.3866, 0.3574, 0.4107, 0.3239, 0.4285, 0.1134, 0.1134, 0.1426, 0.08933, 0.1426, 0.08933, 0.1134, 0.1134, 0.4395, 0.2877, 0.4285, 0.3239, 0.4285, 0.3239, 0.4395, 0.2877, 0.08933, 0.1426, 0.1134, 0.1134, 0.1134, 0.1134, 0.08933, 0.1426, 0.4432, 0.25, 0.4395, 0.2877, 0.4395, 0.2877, 0.4432, 0.25, 0.07147, 0.1761, 0.08933, 0.1426, 0.08933, 0.1426, 0.07147, 0.1761, 0.4395, 0.2123, 0.4432, 0.25, 0.4432, 0.25, 0.4395, 0.2123, 0.06048, 0.2123, 0.07147, 0.1761, 0.07147, 0.1761, 0.06048, 0.2123, 0.4285, 0.1761, 0.4395, 0.2123, 0.4395, 0.2123, 0.4285, 0.1761, 0.05676, 0.25, 0.06048, 0.2123, 0.06048, 0.2123, 0.05676, 0.25, 0.4107, 0.1426, 0.4285, 0.1761, 0.4285, 0.1761, 0.4107, 0.1426, 0.06048, 0.2877, 0.05676, 0.25, 0.05676, 0.25, 0.06048, 0.2877, 0.3866, 0.1134, 0.4107, 0.1426, 0.4107, 0.1426, 0.3866, 0.1134, 0.07147, 0.3239, 0.06048, 0.2877, 0.06048, 0.2877, 0.07147, 0.3239, 0.3574, 0.08933, 0.3866, 0.1134, 0.3866, 0.1134, 0.3574, 0.08933, 0.08933, 0.3574, 0.07147, 0.3239, 0.07147, 0.3239, 0.08933, 0.3574, 0.3239, 0.07147, 0.3574, 0.08933, 0.3574, 0.08933, 0.3239, 0.07147, 0.2877, 0.4395, 0.25, 0.4432, 0.25, 0.4432, 0.2877, 0.4395, 0.1134, 0.3866, 0.08933, 0.3574, 0.08933, 0.3574, 0.1134, 0.3866, 0.2877, 0.06048, 0.3239, 0.07147, 0.3239, 0.07147, 0.2877, 0.06048, 0.3239, 0.4285, 0.2877, 0.4395, 0.2877, 0.4395, 0.3239, 0.4285, 0.1426, 0.4107, 0.1134, 0.3866, 0.1134, 0.3866, 0.1426, 0.4107, 0.25, 0.05676, 0.2877, 0.06048, 0.2877, 0.06048, 0.25, 0.05676, 0.3574, 0.4107, 0.3239, 0.4285, 0.3239, 0.4285, 0.3574, 0.4107, 0.1761, 0.4285, 0.1426, 0.4107, 0.1426, 0.4107, 0.1761, 0.4285, 0.2123, 0.06048, 0.25, 0.05676, 0.25, 0.05676, 0.2123, 0.06048, 0.3866, 0.3866, 0.3574, 0.4107, 0.3574, 0.4107, 0.3866, 0.3866, 0.2123, 0.4395, 0.1761, 0.4285, 0.1761, 0.4285, 0.2123, 0.4395, 0.1761, 0.07147, 0.2123, 0.06048, 0.2123, 0.06048, 0.1761, 0.07147, 0.4107, 0.3574, 0.3866, 0.3866, 0.3866, 0.3866, 0.4107, 0.3574, 0.25, 0.4432, 0.2123, 0.4395, 0.2123, 0.4395, 0.25, 0.4432, 0.1426, 0.08933, 0.1761, 0.07147, 0.1761, 0.07147, 0.1426, 0.08933])
me_cylinder.materials.append(mat_torch)
me_cylinder.materials.append(mat_torch_emission)
me_cylinder.update()
me_cube_012 = bpy.data.meshes.new('Cube.012')
me_cube_012.from_pydata([(-1.0, -1.0, -1.0), (-0.3933, -1.0, 1.0), (-1.0, 1.0, -1.0), (-0.3933, 1.0, 1.0), (1.0, -1.0, -1.0), (0.3933, -1.0, 1.0), (1.0, 1.0, -1.0), (0.3933, 1.0, 1.0), (-1.0, -1.0, 0.233), (-1.0, 1.0, 0.233), (1.0, 1.0, 0.233), (1.0, -1.0, 0.233)], [], [(8, 1, 3, 9), (9, 3, 7, 10), (10, 7, 5, 11), (11, 5, 1, 8), (2, 6, 4, 0), (7, 3, 1, 5), (4, 11, 8, 0), (6, 10, 11, 4), (2, 9, 10, 6), (0, 8, 9, 2)])
_uv = me_cube_012.uv_layers.new(name='UVMap')
_uv.uv.foreach_set('vector', [0.5291, 0.0, 0.625, 0.0, 0.625, 0.25, 0.5291, 0.25, 0.5291, 0.25, 0.625, 0.25, 0.625, 0.5, 0.5291, 0.5, 0.5291, 0.5, 0.625, 0.5, 0.625, 0.75, 0.5291, 0.75, 0.5291, 0.75, 0.625, 0.75, 0.625, 1.0, 0.5291, 1.0, 0.125, 0.5, 0.375, 0.5, 0.375, 0.75, 0.125, 0.75, 0.625, 0.5, 0.875, 0.5, 0.875, 0.75, 0.625, 0.75, 0.375, 0.75, 0.5291, 0.75, 0.5291, 1.0, 0.375, 1.0, 0.375, 0.5, 0.5291, 0.5, 0.5291, 0.75, 0.375, 0.75, 0.375, 0.25, 0.5291, 0.25, 0.5291, 0.5, 0.375, 0.5, 0.375, 0.0, 0.5291, 0.0, 0.5291, 0.25, 0.375, 0.25])
me_cube_012.materials.append(mat_black)
me_cube_012.update()
me_cube_013 = bpy.data.meshes.new('Cube.013')
me_cube_013.from_pydata([(-1.34, -0.138, -0.1756), (-0.6858, -0.6858, 1.0), (-1.49, 1.867, -0.2536), (-0.6858, 0.6858, 1.0), (0.5761, -0.8159, -0.6798), (0.6858, -0.6858, 1.0), (0.5761, 1.184, -0.6798), (0.6858, 0.6858, 1.0)], [], [(0, 1, 3, 2), (2, 3, 7, 6), (6, 7, 5, 4), (4, 5, 1, 0), (2, 6, 4, 0), (7, 3, 1, 5)])
_uv = me_cube_013.uv_layers.new(name='UVMap')
_uv.uv.foreach_set('vector', [0.375, 0.0, 0.625, 0.0, 0.625, 0.25, 0.375, 0.25, 0.375, 0.25, 0.625, 0.25, 0.625, 0.5, 0.375, 0.5, 0.375, 0.5, 0.625, 0.5, 0.625, 0.75, 0.375, 0.75, 0.375, 0.75, 0.625, 0.75, 0.625, 1.0, 0.375, 1.0, 0.125, 0.5, 0.375, 0.5, 0.375, 0.75, 0.125, 0.75, 0.625, 0.5, 0.875, 0.5, 0.875, 0.75, 0.625, 0.75])
me_cube_013.materials.append(mat_black)
me_cube_013.update()
me_cube_014 = bpy.data.meshes.new('Cube.014')
me_cube_014.from_pydata([(-1.0, -1.0, -1.0), (-0.7024, -0.7024, 1.0), (-1.0, 1.0, -1.0), (-0.7024, 0.7024, 1.0), (1.0, -1.0, -1.0), (0.7024, -0.7024, 1.0), (1.0, 1.0, -1.0), (0.7024, 0.7024, 1.0)], [], [(0, 1, 3, 2), (2, 3, 7, 6), (6, 7, 5, 4), (4, 5, 1, 0), (2, 6, 4, 0), (7, 3, 1, 5)])
_uv = me_cube_014.uv_layers.new(name='UVMap')
_uv.uv.foreach_set('vector', [0.375, 0.0, 0.625, 0.0, 0.625, 0.25, 0.375, 0.25, 0.375, 0.25, 0.625, 0.25, 0.625, 0.5, 0.375, 0.5, 0.375, 0.5, 0.625, 0.5, 0.625, 0.75, 0.375, 0.75, 0.375, 0.75, 0.625, 0.75, 0.625, 1.0, 0.375, 1.0, 0.125, 0.5, 0.375, 0.5, 0.375, 0.75, 0.125, 0.75, 0.625, 0.5, 0.875, 0.5, 0.875, 0.75, 0.625, 0.75])
me_cube_014.materials.append(mat_black)
me_cube_014.update()
me_cube_015 = bpy.data.meshes.new('Cube.015')
me_cube_015.from_pydata([(-1.0, -1.0, -0.183), (-1.0, -1.0, 1.0), (-1.0, 1.0, -1.0), (-1.0, 1.0, 1.0), (1.0, -1.0, -0.183), (1.0, -1.0, 1.0), (1.0, 1.0, -1.0), (1.0, 1.0, 1.0)], [], [(0, 1, 3, 2), (2, 3, 7, 6), (6, 7, 5, 4), (4, 5, 1, 0), (2, 6, 4, 0), (7, 3, 1, 5)])
_uv = me_cube_015.uv_layers.new(name='UVMap')
_uv.uv.foreach_set('vector', [0.375, 0.0, 0.625, 0.0, 0.625, 0.25, 0.375, 0.25, 0.375, 0.25, 0.625, 0.25, 0.625, 0.5, 0.375, 0.5, 0.375, 0.5, 0.625, 0.5, 0.625, 0.75, 0.375, 0.75, 0.375, 0.75, 0.625, 0.75, 0.625, 1.0, 0.375, 1.0, 0.125, 0.5, 0.375, 0.5, 0.375, 0.75, 0.125, 0.75, 0.625, 0.5, 0.875, 0.5, 0.875, 0.75, 0.625, 0.75])
me_cube_015.materials.append(mat_black)
me_cube_015.update()
me_cube_016 = bpy.data.meshes.new('Cube.016')
me_cube_016.from_pydata([(0.0, 1.452, 0.01658), (0.0, -1.743, 0.1342), (1.126, -1.743, 0.1342), (1.2, 1.0, -1.624e-17), (1.34, -1.572, -1.233), (0.6076, -1.4, 0.9368), (1.18, 1.842, -1.104), (0.6235, 0.5447, 1.082), (0.0, 2.379, -1.453), (0.0, 0.5447, 1.082), (0.0, -1.792, -1.617), (0.0, -1.4, 0.9368)], [], [(0, 9, 7, 3), (3, 7, 5, 2), (8, 6, 4, 10), (8, 0, 3, 6), (7, 9, 11, 5), (6, 3, 2, 4), (2, 5, 11, 1), (4, 2, 1, 10)])
_uv = me_cube_016.uv_layers.new(name='UVMap')
_uv.uv.foreach_set('vector', [0.5, 0.375, 0.625, 0.375, 0.625, 0.5, 0.5, 0.5, 0.5, 0.5, 0.625, 0.5, 0.625, 0.75, 0.5, 0.75, 0.25, 0.5, 0.375, 0.5, 0.375, 0.75, 0.25, 0.75, 0.375, 0.375, 0.5, 0.375, 0.5, 0.5, 0.375, 0.5, 0.625, 0.5, 0.75, 0.5, 0.75, 0.75, 0.625, 0.75, 0.375, 0.5, 0.5, 0.5, 0.5, 0.75, 0.375, 0.75, 0.5, 0.75, 0.625, 0.75, 0.625, 0.875, 0.5, 0.875, 0.375, 0.75, 0.5, 0.75, 0.5, 0.875, 0.375, 0.875])
me_cube_016.materials.append(mat_black)
me_cube_016.update()
me_cube_011 = bpy.data.meshes.new('Cube.011')
me_cube_011.from_pydata([(-0.7674, -0.7674, -1.0), (-1.455, -1.455, 1.0), (-0.7674, 0.7674, -1.0), (-1.455, 1.455, 1.0), (0.7674, -0.7674, -1.0), (1.455, -1.455, 1.0), (0.7674, 0.7674, -1.0), (1.455, 1.455, 1.0), (-1.266, -1.266, 3.406e-08), (-1.266, 1.266, 1.784e-08), (1.266, 1.266, -1.461e-08), (1.266, -1.266, 1.61e-09), (-0.7674, -0.7674, -1.0), (-0.7674, 0.7674, -1.0), (0.7674, -0.7674, -1.0), (0.7674, 0.7674, -1.0)], [], [(8, 1, 3, 9), (9, 3, 7, 10), (10, 7, 5, 11), (11, 5, 1, 8), (7, 3, 1, 5), (4, 11, 8, 0), (6, 10, 11, 4), (2, 9, 10, 6), (0, 8, 9, 2), (11, 10, 9, 8), (13, 15, 14, 12)])
_uv = me_cube_011.uv_layers.new(name='UVMap')
_uv.uv.foreach_set('vector', [0.5, 0.0, 0.625, 0.0, 0.625, 0.25, 0.5, 0.25, 0.5, 0.25, 0.625, 0.25, 0.625, 0.5, 0.5, 0.5, 0.5, 0.5, 0.625, 0.5, 0.625, 0.75, 0.5, 0.75, 0.5, 0.75, 0.625, 0.75, 0.625, 1.0, 0.5, 1.0, 0.625, 0.5, 0.875, 0.5, 0.875, 0.75, 0.625, 0.75, 0.375, 0.75, 0.5, 0.75, 0.5, 1.0, 0.375, 1.0, 0.375, 0.5, 0.5, 0.5, 0.5, 0.75, 0.375, 0.75, 0.375, 0.25, 0.5, 0.25, 0.5, 0.5, 0.375, 0.5, 0.375, 0.0, 0.5, 0.0, 0.5, 0.25, 0.375, 0.25, 0.0, 0.0, 0.0, 0.0, 0.0, 0.0, 0.0, 0.0, 0.125, 0.5, 0.375, 0.5, 0.375, 0.75, 0.125, 0.75])
me_cube_011.materials.append(mat_black)
me_cube_011.update()
me_cube_017 = bpy.data.meshes.new('Cube.017')
me_cube_017.from_pydata([(-0.7055, -0.7055, -1.0), (-1.076, -1.076, 1.0), (-0.7055, 0.7055, -1.0), (-1.076, 1.076, 1.0), (0.7055, -0.7055, -1.0), (1.076, -1.076, 1.0), (0.7055, 0.7055, -1.0), (1.076, 1.076, 1.0), (-0.8417, -0.8439, -0.1212), (-0.8417, 0.8402, -0.1212), (0.8425, 0.8402, -0.1212), (0.8425, -0.8439, -0.1212)], [], [(8, 1, 3, 9), (9, 3, 7, 10), (10, 7, 5, 11), (11, 5, 1, 8), (2, 6, 4, 0), (7, 3, 1, 5), (4, 11, 8, 0), (6, 10, 11, 4), (2, 9, 10, 6), (0, 8, 9, 2), (11, 10, 9, 8)])
_uv = me_cube_017.uv_layers.new(name='UVMap')
_uv.uv.foreach_set('vector', [0.4574, 0.0, 0.625, 0.0, 0.625, 0.25, 0.4574, 0.25, 0.4574, 0.25, 0.625, 0.25, 0.625, 0.5, 0.4574, 0.5, 0.4574, 0.5, 0.625, 0.5, 0.625, 0.75, 0.4574, 0.75, 0.4574, 0.75, 0.625, 0.75, 0.625, 1.0, 0.4574, 1.0, 0.125, 0.5, 0.375, 0.5, 0.375, 0.75, 0.125, 0.75, 0.625, 0.5, 0.875, 0.5, 0.875, 0.75, 0.625, 0.75, 0.375, 0.75, 0.4574, 0.75, 0.4574, 1.0, 0.375, 1.0, 0.375, 0.5, 0.4574, 0.5, 0.4574, 0.75, 0.375, 0.75, 0.375, 0.25, 0.4574, 0.25, 0.4574, 0.5, 0.375, 0.5, 0.375, 0.0, 0.4574, 0.0, 0.4574, 0.25, 0.375, 0.25, 0.0, 0.0, 0.0, 0.0, 0.0, 0.0, 0.0, 0.0])
me_cube_017.materials.append(mat_black)
me_cube_017.update()
me_cube_018 = bpy.data.meshes.new('Cube.018')
me_cube_018.from_pydata([(-1.0, -1.0, -1.0), (-0.8603, -0.8873, 1.003), (-1.0, 1.0, -1.0), (-0.8603, 0.8543, 1.003), (1.0, -1.0, -1.0), (0.8813, -0.8873, 1.003), (1.0, 1.0, -1.0), (0.8813, 0.8543, 1.003)], [], [(0, 1, 3, 2), (2, 3, 7, 6), (6, 7, 5, 4), (4, 5, 1, 0), (2, 6, 4, 0), (7, 3, 1, 5)])
_uv = me_cube_018.uv_layers.new(name='UVMap')
_uv.uv.foreach_set('vector', [0.375, 0.0, 0.625, 0.0, 0.625, 0.25, 0.375, 0.25, 0.375, 0.25, 0.625, 0.25, 0.625, 0.5, 0.375, 0.5, 0.375, 0.5, 0.625, 0.5, 0.625, 0.75, 0.375, 0.75, 0.375, 0.75, 0.625, 0.75, 0.625, 1.0, 0.375, 1.0, 0.125, 0.5, 0.375, 0.5, 0.375, 0.75, 0.125, 0.75, 0.625, 0.5, 0.875, 0.5, 0.875, 0.75, 0.625, 0.75])
me_cube_018.materials.append(mat_black)
me_cube_018.update()
me_cube_020 = bpy.data.meshes.new('Cube.020')
me_cube_020.from_pydata([(-1.0, -1.0, 1.0), (-1.0, 1.0, 1.0), (1.0, -1.0, 1.0), (1.0, 1.0, 1.0), (0.0, -0.5658, -1.998), (-2.248, -1.234, -0.7836), (0.0, -0.5155, -1.998), (-2.248, 0.7659, -0.7836), (0.0, -0.5658, -1.998), (0.0, -1.234, -0.7836), (0.0, -0.5155, -1.998), (0.0, 0.7659, -0.7836)], [], [(3, 1, 0, 2), (6, 4, 5, 7), (10, 6, 7, 11), (8, 10, 11, 9), (4, 8, 9, 5), (6, 10, 8, 4), (5, 0, 1, 7), (9, 2, 0, 5), (7, 1, 3, 11), (11, 3, 2, 9)])
_uv = me_cube_020.uv_layers.new(name='UVMap')
_uv.uv.foreach_set('vector', [0.625, 0.5, 0.875, 0.5, 0.875, 0.75, 0.625, 0.75, 0.2469, 0.6219, 0.2469, 0.6281, 0.125, 0.75, 0.125, 0.5, 0.2531, 0.6219, 0.2469, 0.6219, 0.125, 0.5, 0.4664, 0.5, 0.2531, 0.6281, 0.2531, 0.6219, 0.4664, 0.5, 0.4664, 0.75, 0.2469, 0.6281, 0.2531, 0.6281, 0.4664, 0.75, 0.125, 0.75, 0.2469, 0.6219, 0.2531, 0.6219, 0.2531, 0.6281, 0.2469, 0.6281, 0.4969, 0.0, 0.625, 0.0, 0.625, 0.25, 0.4969, 0.25, 0.4664, 0.75, 0.625, 0.75, 0.625, 1.0, 0.4969, 1.0, 0.4969, 0.25, 0.625, 0.25, 0.625, 0.5, 0.4664, 0.5, 0.4664, 0.5, 0.625, 0.5, 0.625, 0.75, 0.4664, 0.75])
me_cube_020.materials.append(mat_black)
me_cube_020.update()
me_cube_021 = bpy.data.meshes.new('Cube.021')
me_cube_021.from_pydata([(-1.0, -1.0, 1.0), (-1.0, 1.0, 1.0), (1.0, -1.0, 1.0), (1.0, 1.0, 1.0), (-0.00282, -0.00282, -1.0), (-1.0, -1.0, -0.00282), (-0.00282, 0.00282, -1.0), (-1.0, 1.0, -0.00282), (0.00282, -0.00282, -1.0), (1.0, -1.0, -0.00282), (0.00282, 0.00282, -1.0), (1.0, 1.0, -0.00282)], [], [(3, 1, 0, 2), (6, 4, 5, 7), (10, 6, 7, 11), (8, 10, 11, 9), (4, 8, 9, 5), (6, 10, 8, 4), (5, 0, 1, 7), (9, 2, 0, 5), (7, 1, 3, 11), (11, 3, 2, 9)])
_uv = me_cube_021.uv_layers.new(name='UVMap')
_uv.uv.foreach_set('vector', [0.625, 0.5, 0.875, 0.5, 0.875, 0.75, 0.625, 0.75, 0.2496, 0.6246, 0.2496, 0.6254, 0.125, 0.75, 0.125, 0.5, 0.2504, 0.6246, 0.2496, 0.6246, 0.125, 0.5, 0.4685, 0.5, 0.2504, 0.6254, 0.2504, 0.6246, 0.4685, 0.5, 0.4685, 0.75, 0.2496, 0.6254, 0.2504, 0.6254, 0.4685, 0.75, 0.125, 0.75, 0.2496, 0.6246, 0.2504, 0.6246, 0.2504, 0.6254, 0.2496, 0.6254, 0.4996, 0.0, 0.625, 0.0, 0.625, 0.25, 0.4996, 0.25, 0.4685, 0.75, 0.625, 0.75, 0.625, 1.0, 0.4996, 1.0, 0.4996, 0.25, 0.625, 0.25, 0.625, 0.5, 0.4685, 0.5, 0.4685, 0.5, 0.625, 0.5, 0.625, 0.75, 0.4685, 0.75])
me_cube_021.materials.append(mat_black)
me_cube_021.update()
me_cube_022 = bpy.data.meshes.new('Cube.022')
me_cube_022.from_pydata([(-1.0, -1.0, 1.0), (-1.0, 1.0, 1.0), (1.0, -1.0, 1.0), (1.0, 1.0, 1.0), (-0.009497, -0.009497, -1.0), (-1.0, -1.0, -0.009497), (-0.009497, 0.009497, -1.0), (-1.0, 1.0, -0.009497), (0.009497, -0.009497, -1.0), (1.0, -1.0, -0.009497), (0.009497, 0.009497, -1.0), (1.0, 1.0, -0.009497)], [], [(3, 1, 0, 2), (6, 4, 5, 7), (10, 6, 7, 11), (8, 10, 11, 9), (4, 8, 9, 5), (6, 10, 8, 4), (5, 0, 1, 7), (9, 2, 0, 5), (7, 1, 3, 11), (11, 3, 2, 9)])
_uv = me_cube_022.uv_layers.new(name='UVMap')
_uv.uv.foreach_set('vector', [0.625, 0.5, 0.875, 0.5, 0.875, 0.75, 0.625, 0.75, 0.2488, 0.6238, 0.2488, 0.6262, 0.125, 0.75, 0.125, 0.5, 0.2512, 0.6238, 0.2488, 0.6238, 0.125, 0.5, 0.4679, 0.5, 0.2512, 0.6262, 0.2512, 0.6238, 0.4679, 0.5, 0.4679, 0.75, 0.2488, 0.6262, 0.2512, 0.6262, 0.4679, 0.75, 0.125, 0.75, 0.2488, 0.6238, 0.2512, 0.6238, 0.2512, 0.6262, 0.2488, 0.6262, 0.4988, 0.0, 0.625, 0.0, 0.625, 0.25, 0.4988, 0.25, 0.4679, 0.75, 0.625, 0.75, 0.625, 1.0, 0.4988, 1.0, 0.4988, 0.25, 0.625, 0.25, 0.625, 0.5, 0.4679, 0.5, 0.4679, 0.5, 0.625, 0.5, 0.625, 0.75, 0.4679, 0.75])
me_cube_022.materials.append(mat_black)
me_cube_022.update()
me_cube_023 = bpy.data.meshes.new('Cube.023')
me_cube_023.from_pydata([(-1.0, -1.0, -1.0), (-1.0, -1.0, 1.0), (-1.0, 1.0, -1.0), (-1.0, 1.0, 1.0), (1.0, -1.0, -1.0), (1.0, -1.0, 1.0), (1.0, 1.0, -1.0), (1.0, 1.0, 1.0), (0.01129, 1.005, -0.9915), (0.01129, 1.005, 1.008), (6.617e-24, -1.397, -1.0), (-6.617e-24, -1.397, 1.0)], [], [(0, 1, 3, 2), (8, 9, 7, 6), (6, 7, 5, 4), (10, 11, 1, 0), (8, 6, 4, 10), (9, 3, 1, 11), (7, 9, 11, 5), (2, 8, 10, 0), (4, 5, 11, 10), (2, 3, 9, 8)])
_uv = me_cube_023.uv_layers.new(name='UVMap')
_uv.uv.foreach_set('vector', [0.375, 0.0, 0.625, 0.0, 0.625, 0.25, 0.375, 0.25, 0.375, 0.375, 0.625, 0.375, 0.625, 0.5, 0.375, 0.5, 0.375, 0.5, 0.625, 0.5, 0.625, 0.75, 0.375, 0.75, 0.375, 0.875, 0.625, 0.875, 0.625, 1.0, 0.375, 1.0, 0.25, 0.5, 0.375, 0.5, 0.375, 0.75, 0.25, 0.75, 0.75, 0.5, 0.875, 0.5, 0.875, 0.75, 0.75, 0.75, 0.625, 0.5, 0.75, 0.5, 0.75, 0.75, 0.625, 0.75, 0.125, 0.5, 0.25, 0.5, 0.25, 0.75, 0.125, 0.75, 0.375, 0.75, 0.625, 0.75, 0.625, 0.875, 0.375, 0.875, 0.375, 0.25, 0.625, 0.25, 0.625, 0.375, 0.375, 0.375])
me_cube_023.materials.append(mat_black)
me_cube_023.update()
me_cube_024 = bpy.data.meshes.new('Cube.024')
me_cube_024.from_pydata([(-1.0, -1.0, -1.0), (-1.0, -1.0, 1.0), (-1.0, 1.0, -1.0), (-1.0, 1.0, 1.0), (0.8822, 0.6989, 0.9851), (0.8822, 0.6989, 1.882), (0.8822, 1.596, 0.9851), (0.8822, 1.596, 1.882)], [], [(0, 1, 3, 2), (2, 3, 7, 6), (6, 7, 5, 4), (4, 5, 1, 0), (2, 6, 4, 0), (7, 3, 1, 5)])
_uv = me_cube_024.uv_layers.new(name='UVMap')
_uv.uv.foreach_set('vector', [0.375, 0.0, 0.625, 0.0, 0.625, 0.25, 0.375, 0.25, 0.375, 0.25, 0.625, 0.25, 0.625, 0.5, 0.375, 0.5, 0.375, 0.5, 0.625, 0.5, 0.625, 0.75, 0.375, 0.75, 0.375, 0.75, 0.625, 0.75, 0.625, 1.0, 0.375, 1.0, 0.125, 0.5, 0.375, 0.5, 0.375, 0.75, 0.125, 0.75, 0.625, 0.5, 0.875, 0.5, 0.875, 0.75, 0.625, 0.75])
me_cube_024.materials.append(mat_eyes)
me_cube_024.update()
me_icosphere = bpy.data.meshes.new('Icosphere')
me_icosphere.from_pydata([(0.0, 0.0, -1.0), (0.7236, -0.5257, -0.4472), (-0.2764, -0.8506, -0.4472), (-0.8944, 0.0, -0.4472), (-0.2764, 0.8506, -0.4472), (0.7236, 0.5257, -0.4472), (0.2764, -0.8506, 0.4472), (-0.7236, -0.5257, 0.4472), (-0.7236, 0.5257, 0.4472), (0.2764, 0.8506, 0.4472), (0.8944, 0.0, 0.4472), (0.0, 0.0, 1.0), (-0.1625, -0.5, -0.8507), (0.4253, -0.309, -0.8507), (0.2629, -0.809, -0.5257), (0.8506, 0.0, -0.5257), (0.4253, 0.309, -0.8507), (-0.5257, 0.0, -0.8507), (-0.6882, -0.5, -0.5257), (-0.1625, 0.5, -0.8507), (-0.6882, 0.5, -0.5257), (0.2629, 0.809, -0.5257), (0.9511, -0.309, 0.0), (0.9511, 0.309, 0.0), (0.0, -1.0, 0.0), (0.5878, -0.809, 0.0), (-0.9511, -0.309, 0.0), (-0.5878, -0.809, 0.0), (-0.5878, 0.809, 0.0), (-0.9511, 0.309, 0.0), (0.5878, 0.809, 0.0), (0.0, 1.0, 0.0), (0.6882, -0.5, 0.5257), (-0.2629, -0.809, 0.5257), (-0.8506, 0.0, 0.5257), (-0.2629, 0.809, 0.5257), (0.6882, 0.5, 0.5257), (0.1625, -0.5, 0.8507), (0.5257, 0.0, 0.8507), (-0.4253, -0.309, 0.8507), (-0.4253, 0.309, 0.8507), (0.1625, 0.5, 0.8507)], [], [(0, 13, 12), (1, 13, 15), (0, 12, 17), (0, 17, 19), (0, 19, 16), (1, 15, 22), (2, 14, 24), (3, 18, 26), (4, 20, 28), (5, 21, 30), (1, 22, 25), (2, 24, 27), (3, 26, 29), (4, 28, 31), (5, 30, 23), (6, 32, 37), (7, 33, 39), (8, 34, 40), (9, 35, 41), (10, 36, 38), (38, 41, 11), (38, 36, 41), (36, 9, 41), (41, 40, 11), (41, 35, 40), (35, 8, 40), (40, 39, 11), (40, 34, 39), (34, 7, 39), (39, 37, 11), (39, 33, 37), (33, 6, 37), (37, 38, 11), (37, 32, 38), (32, 10, 38), (23, 36, 10), (23, 30, 36), (30, 9, 36), (31, 35, 9), (31, 28, 35), (28, 8, 35), (29, 34, 8), (29, 26, 34), (26, 7, 34), (27, 33, 7), (27, 24, 33), (24, 6, 33), (25, 32, 6), (25, 22, 32), (22, 10, 32), (30, 31, 9), (30, 21, 31), (21, 4, 31), (28, 29, 8), (28, 20, 29), (20, 3, 29), (26, 27, 7), (26, 18, 27), (18, 2, 27), (24, 25, 6), (24, 14, 25), (14, 1, 25), (22, 23, 10), (22, 15, 23), (15, 5, 23), (16, 21, 5), (16, 19, 21), (19, 4, 21), (19, 20, 4), (19, 17, 20), (17, 3, 20), (17, 18, 3), (17, 12, 18), (12, 2, 18), (15, 16, 5), (15, 13, 16), (13, 0, 16), (12, 14, 2), (12, 13, 14), (13, 1, 14)])
_uv = me_icosphere.uv_layers.new(name='UVMap')
_uv.uv.foreach_set('vector', [0.1818, 0.0, 0.2273, 0.07873, 0.1364, 0.07873, 0.2727, 0.1575, 0.3182, 0.07873, 0.3636, 0.1575, 0.9091, 0.0, 0.9545, 0.07873, 0.8636, 0.07873, 0.7273, 0.0, 0.7727, 0.07873, 0.6818, 0.07873, 0.5455, 0.0, 0.5909, 0.07873, 0.5, 0.07873, 0.2727, 0.1575, 0.3636, 0.1575, 0.3182, 0.2362, 0.09091, 0.1575, 0.1818, 0.1575, 0.1364, 0.2362, 0.8182, 0.1575, 0.9091, 0.1575, 0.8636, 0.2362, 0.6364, 0.1575, 0.7273, 0.1575, 0.6818, 0.2362, 0.4545, 0.1575, 0.5455, 0.1575, 0.5, 0.2362, 0.2727, 0.1575, 0.3182, 0.2362, 0.2273, 0.2362, 0.09091, 0.1575, 0.1364, 0.2362, 0.04546, 0.2362, 0.8182, 0.1575, 0.8636, 0.2362, 0.7727, 0.2362, 0.6364, 0.1575, 0.6818, 0.2362, 0.5909, 0.2362, 0.4545, 0.1575, 0.5, 0.2362, 0.4091, 0.2362, 0.1818, 0.3149, 0.2727, 0.3149, 0.2273, 0.3937, 0.0, 0.3149, 0.09091, 0.3149, 0.04546, 0.3937, 0.7273, 0.3149, 0.8182, 0.3149, 0.7727, 0.3937, 0.5455, 0.3149, 0.6364, 0.3149, 0.5909, 0.3937, 0.3636, 0.3149, 0.4545, 0.3149, 0.4091, 0.3937, 0.4091, 0.3937, 0.5, 0.3937, 0.4545, 0.4724, 0.4091, 0.3937, 0.4545, 0.3149, 0.5, 0.3937, 0.4545, 0.3149, 0.5455, 0.3149, 0.5, 0.3937, 0.5909, 0.3937, 0.6818, 0.3937, 0.6364, 0.4724, 0.5909, 0.3937, 0.6364, 0.3149, 0.6818, 0.3937, 0.6364, 0.3149, 0.7273, 0.3149, 0.6818, 0.3937, 0.7727, 0.3937, 0.8636, 0.3937, 0.8182, 0.4724, 0.7727, 0.3937, 0.8182, 0.3149, 0.8636, 0.3937, 0.8182, 0.3149, 0.9091, 0.3149, 0.8636, 0.3937, 0.04546, 0.3937, 0.1364, 0.3937, 0.09091, 0.4724, 0.04546, 0.3937, 0.09091, 0.3149, 0.1364, 0.3937, 0.09091, 0.3149, 0.1818, 0.3149, 0.1364, 0.3937, 0.2273, 0.3937, 0.3182, 0.3937, 0.2727, 0.4724, 0.2273, 0.3937, 0.2727, 0.3149, 0.3182, 0.3937, 0.2727, 0.3149, 0.3636, 0.3149, 0.3182, 0.3937, 0.4091, 0.2362, 0.4545, 0.3149, 0.3636, 0.3149, 0.4091, 0.2362, 0.5, 0.2362, 0.4545, 0.3149, 0.5, 0.2362, 0.5455, 0.3149, 0.4545, 0.3149, 0.5909, 0.2362, 0.6364, 0.3149, 0.5455, 0.3149, 0.5909, 0.2362, 0.6818, 0.2362, 0.6364, 0.3149, 0.6818, 0.2362, 0.7273, 0.3149, 0.6364, 0.3149, 0.7727, 0.2362, 0.8182, 0.3149, 0.7273, 0.3149, 0.7727, 0.2362, 0.8636, 0.2362, 0.8182, 0.3149, 0.8636, 0.2362, 0.9091, 0.3149, 0.8182, 0.3149, 0.04546, 0.2362, 0.09091, 0.3149, 0.0, 0.3149, 0.04546, 0.2362, 0.1364, 0.2362, 0.09091, 0.3149, 0.1364, 0.2362, 0.1818, 0.3149, 0.09091, 0.3149, 0.2273, 0.2362, 0.2727, 0.3149, 0.1818, 0.3149, 0.2273, 0.2362, 0.3182, 0.2362, 0.2727, 0.3149, 0.3182, 0.2362, 0.3636, 0.3149, 0.2727, 0.3149, 0.5, 0.2362, 0.5909, 0.2362, 0.5455, 0.3149, 0.5, 0.2362, 0.5455, 0.1575, 0.5909, 0.2362, 0.5455, 0.1575, 0.6364, 0.1575, 0.5909, 0.2362, 0.6818, 0.2362, 0.7727, 0.2362, 0.7273, 0.3149, 0.6818, 0.2362, 0.7273, 0.1575, 0.7727, 0.2362, 0.7273, 0.1575, 0.8182, 0.1575, 0.7727, 0.2362, 0.8636, 0.2362, 0.9545, 0.2362, 0.9091, 0.3149, 0.8636, 0.2362, 0.9091, 0.1575, 0.9545, 0.2362, 0.9091, 0.1575, 1.0, 0.1575, 0.9545, 0.2362, 0.1364, 0.2362, 0.2273, 0.2362, 0.1818, 0.3149, 0.1364, 0.2362, 0.1818, 0.1575, 0.2273, 0.2362, 0.1818, 0.1575, 0.2727, 0.1575, 0.2273, 0.2362, 0.3182, 0.2362, 0.4091, 0.2362, 0.3636, 0.3149, 0.3182, 0.2362, 0.3636, 0.1575, 0.4091, 0.2362, 0.3636, 0.1575, 0.4545, 0.1575, 0.4091, 0.2362, 0.5, 0.07873, 0.5455, 0.1575, 0.4545, 0.1575, 0.5, 0.07873, 0.5909, 0.07873, 0.5455, 0.1575, 0.5909, 0.07873, 0.6364, 0.1575, 0.5455, 0.1575, 0.6818, 0.07873, 0.7273, 0.1575, 0.6364, 0.1575, 0.6818, 0.07873, 0.7727, 0.07873, 0.7273, 0.1575, 0.7727, 0.07873, 0.8182, 0.1575, 0.7273, 0.1575, 0.8636, 0.07873, 0.9091, 0.1575, 0.8182, 0.1575, 0.8636, 0.07873, 0.9545, 0.07873, 0.9091, 0.1575, 0.9545, 0.07873, 1.0, 0.1575, 0.9091, 0.1575, 0.3636, 0.1575, 0.4091, 0.07873, 0.4545, 0.1575, 0.3636, 0.1575, 0.3182, 0.07873, 0.4091, 0.07873, 0.3182, 0.07873, 0.3636, 0.0, 0.4091, 0.07873, 0.1364, 0.07873, 0.1818, 0.1575, 0.09091, 0.1575, 0.1364, 0.07873, 0.2273, 0.07873, 0.1818, 0.1575, 0.2273, 0.07873, 0.2727, 0.1575, 0.1818, 0.1575])
me_icosphere.materials.append(mat_black)
me_icosphere.update()
me_icosphere_001 = bpy.data.meshes.new('Icosphere.001')
me_icosphere_001.from_pydata([(0.0, 0.0, -1.0), (0.7236, -0.5257, -0.4472), (-0.2764, -0.8506, -0.4472), (-0.8944, 0.0, -0.4472), (-0.2764, 0.8506, -0.4472), (0.7236, 0.5257, -0.4472), (0.2764, -0.8506, 0.4472), (-0.7236, -0.5257, 0.4472), (-0.7236, 0.5257, 0.4472), (0.2764, 0.8506, 0.4472), (0.8944, 0.0, 0.4472), (0.0, 0.0, 1.0), (-0.1625, -0.5, -0.8507), (0.4253, -0.309, -0.8507), (0.2629, -0.809, -0.5257), (0.8506, 0.0, -0.5257), (0.4253, 0.309, -0.8507), (-0.5257, 0.0, -0.8507), (-0.6882, -0.5, -0.5257), (-0.1625, 0.5, -0.8507), (-0.6882, 0.5, -0.5257), (0.2629, 0.809, -0.5257), (0.9511, -0.309, 0.0), (0.9511, 0.309, 0.0), (0.0, -1.0, 0.0), (0.5878, -0.809, 0.0), (-0.9511, -0.309, 0.0), (-0.5878, -0.809, 0.0), (-0.5878, 0.809, 0.0), (-0.9511, 0.309, 0.0), (0.5878, 0.809, 0.0), (0.0, 1.0, 0.0), (0.6882, -0.5, 0.5257), (-0.2629, -0.809, 0.5257), (-0.8506, 0.0, 0.5257), (-0.2629, 0.809, 0.5257), (0.6882, 0.5, 0.5257), (0.1625, -0.5, 0.8507), (0.5257, 0.0, 0.8507), (-0.4253, -0.309, 0.8507), (-0.4253, 0.309, 0.8507), (0.1625, 0.5, 0.8507)], [], [(0, 13, 12), (1, 13, 15), (0, 12, 17), (0, 17, 19), (0, 19, 16), (1, 15, 22), (2, 14, 24), (3, 18, 26), (4, 20, 28), (5, 21, 30), (1, 22, 25), (2, 24, 27), (3, 26, 29), (4, 28, 31), (5, 30, 23), (6, 32, 37), (7, 33, 39), (8, 34, 40), (9, 35, 41), (10, 36, 38), (38, 41, 11), (38, 36, 41), (36, 9, 41), (41, 40, 11), (41, 35, 40), (35, 8, 40), (40, 39, 11), (40, 34, 39), (34, 7, 39), (39, 37, 11), (39, 33, 37), (33, 6, 37), (37, 38, 11), (37, 32, 38), (32, 10, 38), (23, 36, 10), (23, 30, 36), (30, 9, 36), (31, 35, 9), (31, 28, 35), (28, 8, 35), (29, 34, 8), (29, 26, 34), (26, 7, 34), (27, 33, 7), (27, 24, 33), (24, 6, 33), (25, 32, 6), (25, 22, 32), (22, 10, 32), (30, 31, 9), (30, 21, 31), (21, 4, 31), (28, 29, 8), (28, 20, 29), (20, 3, 29), (26, 27, 7), (26, 18, 27), (18, 2, 27), (24, 25, 6), (24, 14, 25), (14, 1, 25), (22, 23, 10), (22, 15, 23), (15, 5, 23), (16, 21, 5), (16, 19, 21), (19, 4, 21), (19, 20, 4), (19, 17, 20), (17, 3, 20), (17, 18, 3), (17, 12, 18), (12, 2, 18), (15, 16, 5), (15, 13, 16), (13, 0, 16), (12, 14, 2), (12, 13, 14), (13, 1, 14)])
_uv = me_icosphere_001.uv_layers.new(name='UVMap')
_uv.uv.foreach_set('vector', [0.1818, 0.0, 0.2273, 0.07873, 0.1364, 0.07873, 0.2727, 0.1575, 0.3182, 0.07873, 0.3636, 0.1575, 0.9091, 0.0, 0.9545, 0.07873, 0.8636, 0.07873, 0.7273, 0.0, 0.7727, 0.07873, 0.6818, 0.07873, 0.5455, 0.0, 0.5909, 0.07873, 0.5, 0.07873, 0.2727, 0.1575, 0.3636, 0.1575, 0.3182, 0.2362, 0.09091, 0.1575, 0.1818, 0.1575, 0.1364, 0.2362, 0.8182, 0.1575, 0.9091, 0.1575, 0.8636, 0.2362, 0.6364, 0.1575, 0.7273, 0.1575, 0.6818, 0.2362, 0.4545, 0.1575, 0.5455, 0.1575, 0.5, 0.2362, 0.2727, 0.1575, 0.3182, 0.2362, 0.2273, 0.2362, 0.09091, 0.1575, 0.1364, 0.2362, 0.04546, 0.2362, 0.8182, 0.1575, 0.8636, 0.2362, 0.7727, 0.2362, 0.6364, 0.1575, 0.6818, 0.2362, 0.5909, 0.2362, 0.4545, 0.1575, 0.5, 0.2362, 0.4091, 0.2362, 0.1818, 0.3149, 0.2727, 0.3149, 0.2273, 0.3937, 0.0, 0.3149, 0.09091, 0.3149, 0.04546, 0.3937, 0.7273, 0.3149, 0.8182, 0.3149, 0.7727, 0.3937, 0.5455, 0.3149, 0.6364, 0.3149, 0.5909, 0.3937, 0.3636, 0.3149, 0.4545, 0.3149, 0.4091, 0.3937, 0.4091, 0.3937, 0.5, 0.3937, 0.4545, 0.4724, 0.4091, 0.3937, 0.4545, 0.3149, 0.5, 0.3937, 0.4545, 0.3149, 0.5455, 0.3149, 0.5, 0.3937, 0.5909, 0.3937, 0.6818, 0.3937, 0.6364, 0.4724, 0.5909, 0.3937, 0.6364, 0.3149, 0.6818, 0.3937, 0.6364, 0.3149, 0.7273, 0.3149, 0.6818, 0.3937, 0.7727, 0.3937, 0.8636, 0.3937, 0.8182, 0.4724, 0.7727, 0.3937, 0.8182, 0.3149, 0.8636, 0.3937, 0.8182, 0.3149, 0.9091, 0.3149, 0.8636, 0.3937, 0.04546, 0.3937, 0.1364, 0.3937, 0.09091, 0.4724, 0.04546, 0.3937, 0.09091, 0.3149, 0.1364, 0.3937, 0.09091, 0.3149, 0.1818, 0.3149, 0.1364, 0.3937, 0.2273, 0.3937, 0.3182, 0.3937, 0.2727, 0.4724, 0.2273, 0.3937, 0.2727, 0.3149, 0.3182, 0.3937, 0.2727, 0.3149, 0.3636, 0.3149, 0.3182, 0.3937, 0.4091, 0.2362, 0.4545, 0.3149, 0.3636, 0.3149, 0.4091, 0.2362, 0.5, 0.2362, 0.4545, 0.3149, 0.5, 0.2362, 0.5455, 0.3149, 0.4545, 0.3149, 0.5909, 0.2362, 0.6364, 0.3149, 0.5455, 0.3149, 0.5909, 0.2362, 0.6818, 0.2362, 0.6364, 0.3149, 0.6818, 0.2362, 0.7273, 0.3149, 0.6364, 0.3149, 0.7727, 0.2362, 0.8182, 0.3149, 0.7273, 0.3149, 0.7727, 0.2362, 0.8636, 0.2362, 0.8182, 0.3149, 0.8636, 0.2362, 0.9091, 0.3149, 0.8182, 0.3149, 0.04546, 0.2362, 0.09091, 0.3149, 0.0, 0.3149, 0.04546, 0.2362, 0.1364, 0.2362, 0.09091, 0.3149, 0.1364, 0.2362, 0.1818, 0.3149, 0.09091, 0.3149, 0.2273, 0.2362, 0.2727, 0.3149, 0.1818, 0.3149, 0.2273, 0.2362, 0.3182, 0.2362, 0.2727, 0.3149, 0.3182, 0.2362, 0.3636, 0.3149, 0.2727, 0.3149, 0.5, 0.2362, 0.5909, 0.2362, 0.5455, 0.3149, 0.5, 0.2362, 0.5455, 0.1575, 0.5909, 0.2362, 0.5455, 0.1575, 0.6364, 0.1575, 0.5909, 0.2362, 0.6818, 0.2362, 0.7727, 0.2362, 0.7273, 0.3149, 0.6818, 0.2362, 0.7273, 0.1575, 0.7727, 0.2362, 0.7273, 0.1575, 0.8182, 0.1575, 0.7727, 0.2362, 0.8636, 0.2362, 0.9545, 0.2362, 0.9091, 0.3149, 0.8636, 0.2362, 0.9091, 0.1575, 0.9545, 0.2362, 0.9091, 0.1575, 1.0, 0.1575, 0.9545, 0.2362, 0.1364, 0.2362, 0.2273, 0.2362, 0.1818, 0.3149, 0.1364, 0.2362, 0.1818, 0.1575, 0.2273, 0.2362, 0.1818, 0.1575, 0.2727, 0.1575, 0.2273, 0.2362, 0.3182, 0.2362, 0.4091, 0.2362, 0.3636, 0.3149, 0.3182, 0.2362, 0.3636, 0.1575, 0.4091, 0.2362, 0.3636, 0.1575, 0.4545, 0.1575, 0.4091, 0.2362, 0.5, 0.07873, 0.5455, 0.1575, 0.4545, 0.1575, 0.5, 0.07873, 0.5909, 0.07873, 0.5455, 0.1575, 0.5909, 0.07873, 0.6364, 0.1575, 0.5455, 0.1575, 0.6818, 0.07873, 0.7273, 0.1575, 0.6364, 0.1575, 0.6818, 0.07873, 0.7727, 0.07873, 0.7273, 0.1575, 0.7727, 0.07873, 0.8182, 0.1575, 0.7273, 0.1575, 0.8636, 0.07873, 0.9091, 0.1575, 0.8182, 0.1575, 0.8636, 0.07873, 0.9545, 0.07873, 0.9091, 0.1575, 0.9545, 0.07873, 1.0, 0.1575, 0.9091, 0.1575, 0.3636, 0.1575, 0.4091, 0.07873, 0.4545, 0.1575, 0.3636, 0.1575, 0.3182, 0.07873, 0.4091, 0.07873, 0.3182, 0.07873, 0.3636, 0.0, 0.4091, 0.07873, 0.1364, 0.07873, 0.1818, 0.1575, 0.09091, 0.1575, 0.1364, 0.07873, 0.2273, 0.07873, 0.1818, 0.1575, 0.2273, 0.07873, 0.2727, 0.1575, 0.1818, 0.1575])
me_icosphere_001.materials.append(mat_black)
me_icosphere_001.update()
me_cube_019 = bpy.data.meshes.new('Cube.019')
me_cube_019.from_pydata([(-1.0, -1.0, 1.0), (-1.0, 1.0, 1.0), (1.0, -1.0, 1.0), (1.0, 1.0, 1.0), (0.0, -0.5658, -1.998), (-2.248, -1.234, -0.7836), (0.0, -0.5155, -1.998), (-2.248, 0.7659, -0.7836), (0.0, -0.5658, -1.998), (0.0, -1.234, -0.7836), (0.0, -0.5155, -1.998), (0.0, 0.7659, -0.7836)], [], [(3, 1, 0, 2), (6, 4, 5, 7), (10, 6, 7, 11), (8, 10, 11, 9), (4, 8, 9, 5), (6, 10, 8, 4), (5, 0, 1, 7), (9, 2, 0, 5), (7, 1, 3, 11), (11, 3, 2, 9)])
_uv = me_cube_019.uv_layers.new(name='UVMap')
_uv.uv.foreach_set('vector', [0.625, 0.5, 0.875, 0.5, 0.875, 0.75, 0.625, 0.75, 0.2469, 0.6219, 0.2469, 0.6281, 0.125, 0.75, 0.125, 0.5, 0.2531, 0.6219, 0.2469, 0.6219, 0.125, 0.5, 0.4664, 0.5, 0.2531, 0.6281, 0.2531, 0.6219, 0.4664, 0.5, 0.4664, 0.75, 0.2469, 0.6281, 0.2531, 0.6281, 0.4664, 0.75, 0.125, 0.75, 0.2469, 0.6219, 0.2531, 0.6219, 0.2531, 0.6281, 0.2469, 0.6281, 0.4969, 0.0, 0.625, 0.0, 0.625, 0.25, 0.4969, 0.25, 0.4664, 0.75, 0.625, 0.75, 0.625, 1.0, 0.4969, 1.0, 0.4969, 0.25, 0.625, 0.25, 0.625, 0.5, 0.4664, 0.5, 0.4664, 0.5, 0.625, 0.5, 0.625, 0.75, 0.4664, 0.75])
me_cube_019.materials.append(mat_black)
me_cube_019.update()
me_plane = bpy.data.meshes.new('Plane')
me_plane.from_pydata([(-1.0, -1.0, 0.0), (1.0, -1.0, 0.0), (-1.0, 1.0, 0.0), (1.0, 1.0, 0.0)], [], [(0, 1, 3, 2)])
_uv = me_plane.uv_layers.new(name='UVMap')
_uv.uv.foreach_set('vector', [0.0, 0.0, 1.0, 0.0, 1.0, 1.0, 0.0, 1.0])
me_plane.materials.append(mat_ground)
me_plane.update()
me_cube_025 = bpy.data.meshes.new('Cube.025')
me_cube_025.from_pydata([(-1.0, -1.0, -1.0), (-1.0, -1.0, 1.0), (-1.0, 1.0, -1.0), (-1.0, 1.0, 1.0), (1.0, -1.0, -1.0), (1.0, -1.0, 1.0), (1.0, 1.0, -1.0), (1.0, 1.0, 1.0)], [], [(0, 1, 3, 2), (2, 3, 7, 6), (6, 7, 5, 4), (4, 5, 1, 0), (2, 6, 4, 0), (7, 3, 1, 5)])
_uv = me_cube_025.uv_layers.new(name='UVMap')
_uv.uv.foreach_set('vector', [0.375, 0.0, 0.625, 0.0, 0.625, 0.25, 0.375, 0.25, 0.375, 0.25, 0.625, 0.25, 0.625, 0.5, 0.375, 0.5, 0.375, 0.5, 0.625, 0.5, 0.625, 0.75, 0.375, 0.75, 0.375, 0.75, 0.625, 0.75, 0.625, 1.0, 0.375, 1.0, 0.125, 0.5, 0.375, 0.5, 0.375, 0.75, 0.125, 0.75, 0.625, 0.5, 0.875, 0.5, 0.875, 0.75, 0.625, 0.75])
me_cube_025.materials.append(mat_pavement)
me_cube_025.update()
me_cube_026 = bpy.data.meshes.new('Cube.026')
me_cube_026.from_pydata([(-1.0, -1.0, -1.0), (-1.0, -1.0, 1.0), (-1.0, 1.0, -1.0), (-1.0, 1.0, 1.0), (1.0, -1.0, -1.0), (1.0, -1.0, 1.0), (1.0, 1.0, -1.0), (1.0, 1.0, 1.0), (-1.0, 1.0, -1.0), (-1.0, -1.0, -1.0), (-1.0, -1.0, 1.0), (-1.0, 1.0, 1.0), (1.0, 1.0, -1.0), (1.0, 1.0, 1.0), (1.0, -1.0, -1.0), (1.0, -1.0, 1.0), (-1.0, 1.0, -1.0), (-1.0, -1.0, -1.0), (-1.0, -1.0, 1.0), (-1.0, 1.0, 1.0), (1.0, 1.0, -1.0), (1.0, 1.0, 1.0), (1.0, -1.0, -1.0), (1.0, -1.0, 1.0), (-1.0, -1.0, 11.48), (-1.0, 1.0, 11.48), (1.0, 1.0, 11.48), (1.0, -1.0, 11.48), (-0.4876, -0.4876, 12.98), (-0.4876, 0.4876, 12.98), (0.4876, 0.4876, 12.98), (0.4876, -0.4876, 12.98), (-0.4876, -0.4876, 26.36), (-0.4876, 0.4876, 26.36), (0.4876, 0.4876, 26.36), (0.4876, -0.4876, 26.36), (-0.4876, -0.4876, 27.25), (-0.4876, 0.4876, 27.25), (0.4876, 0.4876, 27.25), (0.4876, -0.4876, 27.25), (1.72, 0.8943, 26.36), (1.72, -0.8943, 26.36), (1.258, 1.356, 27.25), (1.258, -1.356, 27.25), (5.018, 0.8943, 26.36), (5.018, -0.8943, 26.36), (5.48, 1.356, 27.25), (5.48, -1.356, 27.25), (1.258, 1.356, 26.36), (1.258, -1.356, 26.36), (5.48, 1.356, 26.36), (5.48, -1.356, 26.36)], [], [(0, 2, 3, 1), (2, 6, 7, 3), (6, 4, 5, 7), (4, 0, 1, 5), (2, 0, 4, 6), (7, 5, 1, 3), (9, 8, 11, 10), (8, 12, 13, 11), (12, 14, 15, 13), (14, 9, 10, 15), (8, 9, 14, 12), (13, 15, 10, 11), (17, 18, 19, 16), (16, 19, 21, 20), (20, 21, 23, 22), (22, 23, 18, 17), (16, 20, 22, 17), (23, 21, 26, 27), (24, 27, 31, 28), (19, 18, 24, 25), (18, 23, 27, 24), (21, 19, 25, 26), (31, 30, 34, 35), (26, 25, 29, 30), (27, 26, 30, 31), (25, 24, 28, 29), (34, 38, 42, 48), (29, 28, 32, 33), (28, 31, 35, 32), (30, 29, 33, 34), (38, 37, 36, 39), (33, 32, 36, 37), (32, 35, 39, 36), (34, 33, 37, 38), (43, 49, 51, 47), (38, 39, 43, 42), (35, 34, 48, 49), (39, 35, 49, 43), (51, 50, 46, 47), (42, 43, 47, 46), (48, 42, 46, 50), (41, 40, 44, 45), (40, 41, 49, 48), (45, 44, 50, 51), (41, 45, 51, 49), (44, 40, 48, 50)])
me_cube_026.polygons.foreach_set('material_index', [0, 0, 0, 0, 0, 0, 0, 0, 0, 0, 0, 0, 0, 0, 0, 0, 0, 0, 0, 0, 0, 0, 0, 0, 0, 0, 0, 0, 0, 0, 0, 0, 0, 0, 0, 0, 0, 0, 0, 0, 0, 1, 0, 0, 0, 0])
_uv = me_cube_026.uv_layers.new(name='UVMap')
_uv.uv.foreach_set('vector', [0.375, 0.0, 0.375, 0.25, 0.625, 0.25, 0.625, 0.0, 0.375, 0.25, 0.375, 0.5, 0.625, 0.5, 0.625, 0.25, 0.375, 0.5, 0.375, 0.75, 0.625, 0.75, 0.625, 0.5, 0.375, 0.75, 0.375, 1.0, 0.625, 1.0, 0.625, 0.75, 0.125, 0.5, 0.125, 0.75, 0.375, 0.75, 0.375, 0.5, 0.625, 0.5, 0.625, 0.75, 0.875, 0.75, 0.875, 0.5, 0.375, 0.0, 0.375, 0.25, 0.625, 0.25, 0.625, 0.0, 0.375, 0.25, 0.375, 0.5, 0.625, 0.5, 0.625, 0.25, 0.375, 0.5, 0.375, 0.75, 0.625, 0.75, 0.625, 0.5, 0.375, 0.75, 0.375, 1.0, 0.625, 1.0, 0.625, 0.75, 0.125, 0.5, 0.125, 0.75, 0.375, 0.75, 0.375, 0.5, 0.625, 0.5, 0.625, 0.75, 0.875, 0.75, 0.875, 0.5, 0.375, 0.0, 0.625, 0.0, 0.625, 0.25, 0.375, 0.25, 0.375, 0.25, 0.625, 0.25, 0.625, 0.5, 0.375, 0.5, 0.375, 0.5, 0.625, 0.5, 0.625, 0.75, 0.375, 0.75, 0.375, 0.75, 0.625, 0.75, 0.625, 1.0, 0.375, 1.0, 0.125, 0.5, 0.375, 0.5, 0.375, 0.75, 0.125, 0.75, 0.625, 0.75, 0.625, 0.5, 0.625, 0.5, 0.625, 0.75, 0.625, 1.0, 0.625, 0.75, 0.625, 0.75, 0.625, 1.0, 0.625, 0.25, 0.625, 0.0, 0.625, 0.0, 0.625, 0.25, 0.625, 1.0, 0.625, 0.75, 0.625, 0.75, 0.625, 1.0, 0.625, 0.5, 0.625, 0.25, 0.625, 0.25, 0.625, 0.5, 0.625, 0.75, 0.625, 0.5, 0.625, 0.5, 0.625, 0.75, 0.625, 0.5, 0.625, 0.25, 0.625, 0.25, 0.625, 0.5, 0.625, 0.75, 0.625, 0.5, 0.625, 0.5, 0.625, 0.75, 0.625, 0.25, 0.625, 0.0, 0.625, 0.0, 0.625, 0.25, 0.625, 0.5, 0.625, 0.5, 0.625, 0.5, 0.625, 0.5, 0.625, 0.25, 0.625, 0.0, 0.625, 0.0, 0.625, 0.25, 0.625, 1.0, 0.625, 0.75, 0.625, 0.75, 0.625, 1.0, 0.625, 0.5, 0.625, 0.25, 0.625, 0.25, 0.625, 0.5, 0.625, 0.5, 0.875, 0.5, 0.875, 0.75, 0.625, 0.75, 0.625, 0.25, 0.625, 0.0, 0.625, 0.0, 0.625, 0.25, 0.625, 1.0, 0.625, 0.75, 0.625, 0.75, 0.625, 1.0, 0.625, 0.5, 0.625, 0.25, 0.625, 0.25, 0.625, 0.5, 0.625, 0.75, 0.625, 0.75, 0.625, 0.75, 0.625, 0.75, 0.625, 0.5, 0.625, 0.75, 0.625, 0.75, 0.625, 0.5, 0.625, 0.75, 0.625, 0.5, 0.625, 0.5, 0.625, 0.75, 0.625, 0.75, 0.625, 0.75, 0.625, 0.75, 0.625, 0.75, 0.625, 0.75, 0.625, 0.5, 0.625, 0.5, 0.625, 0.75, 0.625, 0.5, 0.625, 0.75, 0.625, 0.75, 0.625, 0.5, 0.625, 0.5, 0.625, 0.5, 0.625, 0.5, 0.625, 0.5, 0.625, 0.7074, 0.625, 0.5426, 0.625, 0.5426, 0.625, 0.7074, 0.625, 0.5426, 0.625, 0.7074, 0.625, 0.75, 0.625, 0.5, 0.625, 0.7074, 0.625, 0.5426, 0.625, 0.5, 0.625, 0.75, 0.625, 0.7074, 0.625, 0.7074, 0.625, 0.75, 0.625, 0.75, 0.625, 0.5426, 0.625, 0.5426, 0.625, 0.5, 0.625, 0.5])
me_cube_026.materials.append(mat_lamp_post)
me_cube_026.materials.append(mat_lamp_emission)
me_cube_026.update()

# ---- objects
ob_fog = bpy.data.objects.new('fog', me_cube_027)
ob_light = bpy.data.objects.new('Light', light_light)
ob_camera = bpy.data.objects.new('Camera', cam_camera)
ob_light_001 = bpy.data.objects.new('Light.001', light_light_001)
ob_light_002 = bpy.data.objects.new('Light.002', light_light_001)
ob_area = bpy.data.objects.new('Area', light_area)
ob_cube = bpy.data.objects.new('Cube', me_cube)
ob_cube_001 = bpy.data.objects.new('Cube.001', me_cube_001)
ob_cube_002 = bpy.data.objects.new('Cube.002', me_cube_002)
ob_cube_003 = bpy.data.objects.new('Cube.003', me_cube_003)
ob_cube_004 = bpy.data.objects.new('Cube.004', me_cube_004)
ob_cube_005 = bpy.data.objects.new('Cube.005', me_cube_005)
ob_cube_006 = bpy.data.objects.new('Cube.006', me_cube_006)
ob_cube_007 = bpy.data.objects.new('Cube.007', me_cube_007)
ob_cube_008 = bpy.data.objects.new('Cube.008', me_cube_008)
ob_cube_009 = bpy.data.objects.new('Cube.009', me_cube_009)
ob_cube_010 = bpy.data.objects.new('Cube.010', me_cube_010)
ob_cylinder = bpy.data.objects.new('Cylinder', me_cylinder)
ob_cube_011 = bpy.data.objects.new('Cube.011', me_cube_012)
ob_cube_012 = bpy.data.objects.new('Cube.012', me_cube_013)
ob_cube_013 = bpy.data.objects.new('Cube.013', me_cube_014)
ob_cube_014 = bpy.data.objects.new('Cube.014', me_cube_015)
ob_cube_015 = bpy.data.objects.new('Cube.015', me_cube_016)
ob_cube_016 = bpy.data.objects.new('Cube.016', me_cube_011)
ob_cube_017 = bpy.data.objects.new('Cube.017', me_cube_017)
ob_cube_018 = bpy.data.objects.new('Cube.018', me_cube_018)
ob_cube_020 = bpy.data.objects.new('Cube.020', me_cube_020)
ob_cube_021 = bpy.data.objects.new('Cube.021', me_cube_021)
ob_cube_022 = bpy.data.objects.new('Cube.022', me_cube_022)
ob_cube_023 = bpy.data.objects.new('Cube.023', me_cube_023)
ob_cube_024 = bpy.data.objects.new('Cube.024', me_cube_024)
ob_icosphere = bpy.data.objects.new('Icosphere', me_icosphere)
ob_icosphere_001 = bpy.data.objects.new('Icosphere.001', me_icosphere_001)
ob_cube_027 = bpy.data.objects.new('Cube.027', me_cube_019)
ob_plane = bpy.data.objects.new('Plane', me_plane)
ob_cube_025 = bpy.data.objects.new('Cube.025', me_cube_025)
ob_cube_019 = bpy.data.objects.new('Cube.019', me_cube_026)
ob_cube_026 = bpy.data.objects.new('Cube.026', me_cube_026)

# ---- transforms, parenting, visibility, modifiers, constraints
ob_fog.location = (-0.8742, 3.925, 3.58)
ob_fog.scale = (5.209, 6.463, 4.128)
ob_fog.display_type = 'BOUNDS'
ob_light.location = (0.498, 0.2436, 0.591)
ob_light.rotation_euler = (-1.902, -1.118, 3.44)
ob_light.scale = (1.198, 1.198, 1.198)
ob_light.lock_rotations_4d = False
ob_light.empty_display_type = 'ARROWS'
ob_light.color = (0.0, 0.0, 0.0, 0.0)
ob_light.lineart.crease_threshold = 0.0
ob_camera.location = (16.9, -11.48, 5.655)
ob_camera.rotation_euler = (1.467, -1.289e-07, 0.8819)
ob_camera.scale = (3.9, 3.9, 3.9)
ob_camera.lock_rotations_4d = False
ob_camera.empty_display_type = 'ARROWS'
ob_camera.color = (0.0, 0.0, 0.0, 0.0)
ob_camera.display_type = 'WIRE'
ob_camera.lineart.crease_threshold = 0.0
ob_light_001.location = (-3.847, -0.4363, 6.733)
ob_light_001.rotation_euler = (-0.003204, -0.002112, 2.002)
ob_light_001.scale = (1.198, 1.198, 1.198)
ob_light_001.lock_rotations_4d = False
ob_light_001.empty_display_type = 'ARROWS'
ob_light_001.color = (0.0, 0.0, 0.0, 0.0)
ob_light_001.lineart.crease_threshold = 0.0
ob_light_002.location = (-3.847, 8.616, 6.733)
ob_light_002.rotation_euler = (-0.003204, -0.002112, 2.002)
ob_light_002.scale = (1.198, 1.198, 1.198)
ob_light_002.lock_rotations_4d = False
ob_light_002.empty_display_type = 'ARROWS'
ob_light_002.color = (0.0, 0.0, 0.0, 0.0)
ob_light_002.lineart.crease_threshold = 0.0
ob_area.location = (-1.405, 10.45, 11.42)
ob_area.rotation_euler = (-0.5236, -1.842e-16, 9.809e-17)
ob_area.scale = (13.71, 13.71, 13.71)
ob_cube.location = (0.0, 0.04127, 1.11)
ob_cube.rotation_euler = (0.0, -0.0, -3.142)
ob_cube.scale = (0.4076, 0.1223, 0.4076)
ob_cube.lock_rotations_4d = False
ob_cube.empty_display_type = 'ARROWS'
ob_cube.lineart.crease_threshold = 0.0
ob_cube_001.location = (0.006392, 0.2243, 1.443)
ob_cube_001.rotation_euler = (0.0, -0.0, -3.142)
ob_cube_001.scale = (0.1752, 0.0524, 0.226)
ob_cube_001.lock_rotations_4d = False
ob_cube_001.empty_display_type = 'ARROWS'
ob_cube_001.lineart.crease_threshold = 0.0
ob_cube_002.location = (-0.495, 0.04127, 1.079)
ob_cube_002.rotation_euler = (0.0, -0.0, -3.142)
ob_cube_002.scale = (0.06631, 0.08885, 0.4076)
ob_cube_002.lock_rotations_4d = False
ob_cube_002.empty_display_type = 'ARROWS'
ob_cube_002.lineart.crease_threshold = 0.0
_m = ob_cube_002.modifiers.new('Mirror', 'MIRROR')
_m.mirror_object = ob_cube
ob_cube_003.location = (-0.4958, 0.04127, 0.5948)
ob_cube_003.rotation_euler = (0.0, -0.0, -3.142)
ob_cube_003.scale = (0.04718, 0.06798, 0.06796)
_m = ob_cube_003.modifiers.new('Mirror', 'MIRROR')
_m.mirror_object = ob_cube
ob_cube_004.location = (-0.1602, -0.008638, 0.4076)
ob_cube_004.rotation_euler = (0.0, -0.0, -3.142)
ob_cube_004.scale = (0.05807, 0.06416, 0.2858)
ob_cube_004.lock_rotations_4d = False
ob_cube_004.empty_display_type = 'ARROWS'
ob_cube_004.lineart.crease_threshold = 0.0
_m = ob_cube_004.modifiers.new('Mirror', 'MIRROR')
_m.mirror_object = ob_cube
ob_cube_005.location = (-0.1634, 0.02438, 0.05664)
ob_cube_005.rotation_euler = (0.0, -0.0, -3.142)
ob_cube_005.scale = (0.08079, -0.1185, 0.05477)
_m = ob_cube_005.modifiers.new('Mirror', 'MIRROR')
_m.mirror_object = ob_cube
ob_cube_006.location = (0.00629, 0.1635, 1.627)
ob_cube_006.rotation_euler = (0.0, -0.0, 3.146)
ob_cube_006.scale = (-0.2021, -0.01611, -0.02084)
ob_cube_007.location = (0.005793, 0.2771, 1.459)
ob_cube_007.rotation_euler = (0.0, -0.0, 3.146)
ob_cube_007.scale = (-0.02207, -0.01415, -0.05155)
ob_cube_008.location = (0.005793, 0.2771, 1.327)
ob_cube_008.rotation_euler = (0.0, -0.0, 3.146)
ob_cube_008.scale = (-0.05016, -0.02201, -0.05016)
ob_cube_009.location = (-0.07858, 0.2767, 1.532)
ob_cube_009.rotation_euler = (0.0, -0.0, 3.146)
ob_cube_009.scale = (-0.02961, -0.00707, -0.02961)
_m = ob_cube_009.modifiers.new('Mirror', 'MIRROR')
_m.mirror_object = ob_cube_007
ob_cube_010.location = (-0.07861, 0.2836, 1.55)
ob_cube_010.rotation_euler = (0.0, -0.0, 3.146)
ob_cube_010.scale = (-0.005607, -0.001339, -0.005607)
_m = ob_cube_010.modifiers.new('Mirror', 'MIRROR')
_m.mirror_object = ob_cube_007
ob_cylinder.location = (0.4974, 0.0675, 0.5799)
ob_cylinder.rotation_euler = (1.712, 14.16, 9.566)
ob_cylinder.scale = (0.03974, 0.03974, 0.1076)
ob_cube_011.location = (-9.265e-08, 6.611, 2.294)
ob_cube_011.rotation_euler = (0.1976, 4.359e-17, 4.321e-18)
ob_cube_011.scale = (0.7351, 0.3618, -0.747)
ob_cube_012.location = (0.7583, 6.39, 1.419)
ob_cube_012.rotation_euler = (-0.5828, 0.1162, 0.41)
ob_cube_012.scale = (0.2608, 0.2761, -0.6594)
_m = ob_cube_012.modifiers.new('Mirror', 'MIRROR')
_m.mirror_object = ob_cube_011
ob_cube_013.location = (0.7853, 6.385, 0.5795)
ob_cube_013.rotation_euler = (0.5791, -0.1456, 0.401)
ob_cube_013.scale = (0.1693, -0.1857, -0.5316)
_m = ob_cube_013.modifiers.new('Mirror', 'MIRROR')
_m.mirror_object = ob_cube_011
ob_cube_014.location = (0.8259, 6.43, 0.1196)
ob_cube_014.rotation_euler = (-0.0001304, 5.905e-05, 0.4253)
ob_cube_014.scale = (0.2135, 0.3618, -0.1138)
_m = ob_cube_014.modifiers.new('Mirror', 'MIRROR')
_m.mirror_object = ob_cube_011
ob_cube_015.location = (0.0, 6.336, 3.73)
ob_cube_015.rotation_euler = (0.4391, 9.44e-17, 2.107e-17)
ob_cube_015.scale = (1.186, 0.3618, -0.875)
_m = ob_cube_015.modifiers.new('Mirror', 'MIRROR')
_m.use_clip = True
ob_cube_016.location = (2.427, 6.406, 3.853)
ob_cube_016.rotation_euler = (0.7362, -0.9207, -0.6929)
ob_cube_016.scale = (0.2747, 0.2747, 0.7631)
_m = ob_cube_016.modifiers.new('Mirror', 'MIRROR')
_m.use_clip = True
_m = ob_cube_016.modifiers.new('Mirror.001', 'MIRROR')
_m.mirror_object = ob_cube_011
ob_cube_017.location = (3.237, 6.249, 3.26)
ob_cube_017.rotation_euler = (-0.001363, -0.8521, -0.6597)
ob_cube_017.scale = (0.191, 0.2231, 0.4743)
_m = ob_cube_017.modifiers.new('Mirror', 'MIRROR')
_m.use_clip = True
_m = ob_cube_017.modifiers.new('Mirror.001', 'MIRROR')
_m.mirror_object = ob_cube_011
ob_cube_018.location = (3.549, 5.979, 2.859)
ob_cube_018.rotation_euler = (-0.2007, -0.6101, -0.5294)
ob_cube_018.scale = (0.1022, -0.1558, 0.1508)
_m = ob_cube_018.modifiers.new('Mirror', 'MIRROR')
_m.use_clip = True
_m = ob_cube_018.modifiers.new('Mirror.001', 'MIRROR')
_m.mirror_object = ob_cube_011
ob_cube_020.location = (3.579, 5.834, 2.767)
ob_cube_020.rotation_euler = (-0.344, -0.5147, -0.7065)
ob_cube_020.scale = (0.02279, 0.0407, 0.172)
_m = ob_cube_020.modifiers.new('Mirror', 'MIRROR')
_m.use_clip = True
_m = ob_cube_020.modifiers.new('Mirror.001', 'MIRROR')
_m.mirror_object = ob_cube_011
ob_cube_021.location = (3.678, 5.835, 2.614)
ob_cube_021.rotation_euler = (-0.1093, -0.4923, -0.7124)
ob_cube_021.scale = (0.04417, 0.04065, 0.1786)
_m = ob_cube_021.modifiers.new('Mirror', 'MIRROR')
_m.use_clip = True
_m = ob_cube_021.modifiers.new('Mirror.001', 'MIRROR')
_m.mirror_object = ob_cube_011
ob_cube_022.location = (3.742, 5.942, 2.631)
ob_cube_022.rotation_euler = (0.02818, -0.4882, -0.6825)
ob_cube_022.scale = (0.03803, 0.03498, 0.145)
_m = ob_cube_022.modifiers.new('Mirror', 'MIRROR')
_m.use_clip = True
_m = ob_cube_022.modifiers.new('Mirror.001', 'MIRROR')
_m.mirror_object = ob_cube_011
ob_cube_023.location = (-0.006818, 4.809, 4.469)
ob_cube_023.rotation_euler = (0.4247, 9.15e-17, 1.973e-17)
ob_cube_023.scale = (0.6098, 0.4004, 0.6098)
ob_cube_024.location = (0.2581, 4.232, 4.397)
ob_cube_024.rotation_euler = (0.3173, -0.1433, 0.1126)
ob_cube_024.scale = (0.1256, 0.02716, 0.07357)
_m = ob_cube_024.modifiers.new('Mirror', 'MIRROR')
_m.mirror_object = ob_cube_011
ob_icosphere.location = (0.4654, 6.735, 1.78)
ob_icosphere.rotation_euler = (0.07838, 1.739e-17, 6.817e-19)
ob_icosphere.scale = (0.3719, 0.3719, 0.3719)
_m = ob_icosphere.modifiers.new('Mirror', 'MIRROR')
_m.mirror_object = ob_cube_011
ob_icosphere_001.location = (1.534, 6.289, 4.281)
ob_icosphere_001.rotation_euler = (0.1654, -0.2175, -2.97e-08)
ob_icosphere_001.scale = (0.6645, 0.6645, 0.6645)
_m = ob_icosphere_001.modifiers.new('Mirror', 'MIRROR')
_m.use_clip = True
_m = ob_icosphere_001.modifiers.new('Mirror.001', 'MIRROR')
_m.mirror_object = ob_cube_011
ob_cube_027.location = (3.469, 5.904, 2.743)
ob_cube_027.rotation_euler = (-0.344, -0.5147, -0.7065)
ob_cube_027.scale = (0.0152, 0.02715, 0.1147)
_m = ob_cube_027.modifiers.new('Mirror', 'MIRROR')
_m.use_clip = True
_m = ob_cube_027.modifiers.new('Mirror.001', 'MIRROR')
_m.mirror_object = ob_cube_011
ob_plane.location = (0.0, 4.018, 0.0)
ob_plane.scale = (3.729, 5.786, 1.0)
ob_cube_025.location = (-4.7, 4.032, 0.1121)
ob_cube_025.scale = (1.0, 5.902, -0.1329)
ob_cube_019.location = (-4.699, 8.622, 0.4745)
ob_cube_019.scale = (0.2388, 0.2388, 0.2388)
ob_cube_026.location = (-4.693, -0.4477, 0.4492)
ob_cube_026.scale = (0.2388, 0.2388, 0.2388)

# ---- collection membership
scene.collection.objects.link(ob_fog)
col_collection.objects.link(ob_light)
col_collection.objects.link(ob_camera)
col_collection.objects.link(ob_light_001)
col_collection.objects.link(ob_light_002)
col_collection.objects.link(ob_area)
col_old_man.objects.link(ob_cube)
col_old_man.objects.link(ob_cube_001)
col_old_man.objects.link(ob_cube_002)
col_old_man.objects.link(ob_cube_003)
col_old_man.objects.link(ob_cube_004)
col_old_man.objects.link(ob_cube_005)
col_old_man.objects.link(ob_cube_006)
col_old_man.objects.link(ob_cube_007)
col_old_man.objects.link(ob_cube_008)
col_old_man.objects.link(ob_cube_009)
col_old_man.objects.link(ob_cube_010)
col_old_man.objects.link(ob_cylinder)
col_monster.objects.link(ob_cube_011)
col_monster.objects.link(ob_cube_012)
col_monster.objects.link(ob_cube_013)
col_monster.objects.link(ob_cube_014)
col_monster.objects.link(ob_cube_015)
col_monster.objects.link(ob_cube_016)
col_monster.objects.link(ob_cube_017)
col_monster.objects.link(ob_cube_018)
col_monster.objects.link(ob_cube_020)
col_monster.objects.link(ob_cube_021)
col_monster.objects.link(ob_cube_022)
col_monster.objects.link(ob_cube_023)
col_monster.objects.link(ob_cube_024)
col_monster.objects.link(ob_icosphere)
col_monster.objects.link(ob_icosphere_001)
col_monster.objects.link(ob_cube_027)
col_street.objects.link(ob_plane)
col_street.objects.link(ob_cube_025)
col_street.objects.link(ob_cube_019)
col_street.objects.link(ob_cube_026)

# ---- scene / render settings (as saved in the file)
scene.camera = ob_camera
scene.frame_start = 1; scene.frame_end = 250; scene.frame_set(1)
scene.render.engine = 'CYCLES'
scene.render.bake_bias = 0.0
scene.render.bake_samples = 0
scene.cycles.samples = 8192
scene.cycles.time_limit = 3.0
scene.cycles.sampling_pattern = 'TABULATED_SOBOL'
scene.eevee.use_volume_custom_range = False
bpy.context.view_layer.update()
